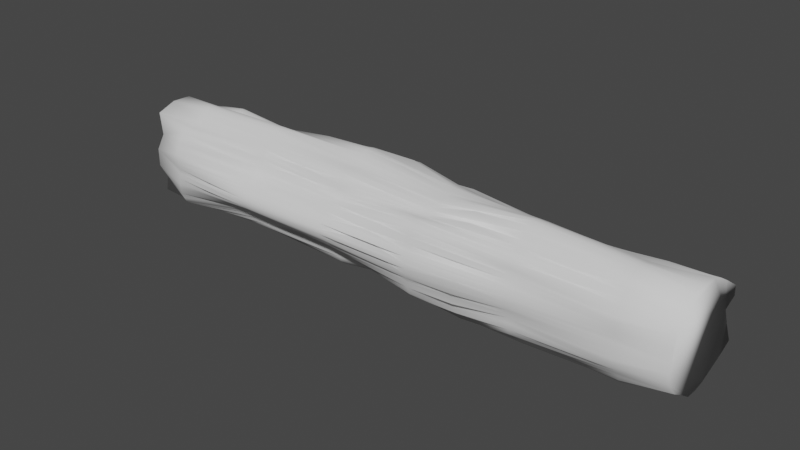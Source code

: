 # Source: belkacycle.blend  (saved by Blender 2.82.7; exported with 4.5.12 LTS)
import bpy
from mathutils import Matrix  # noqa: F401  (used for matrix-valued properties, if any)

bpy.ops.wm.read_factory_settings(use_empty=True)
scene = bpy.context.scene
scene.name = 'Scene'

# ---- collections
col_collection = bpy.data.collections.new('Collection'); scene.collection.children.link(col_collection)

# ---- world
world_world = bpy.data.worlds.new('World'); scene.world = world_world
world_world.use_nodes = True; world_world.node_tree.nodes.clear()
_N = world_world.node_tree.nodes; _L = world_world.node_tree.links
n0 = _N.new('ShaderNodeOutputWorld'); n0.name = 'World Output'; n0.location = (300, 300)
n1 = _N.new('ShaderNodeBackground'); n1.name = 'Background'; n1.location = (10, 300)
n1.inputs[0].default_value = (0.05088, 0.05088, 0.05088, 1.0)
_L.new(n1.outputs[0], n0.inputs[0])
n0.is_active_output = True
world_world.color = (0.05088, 0.05088, 0.05088)
world_world.use_sun_shadow = False
world_world.sun_shadow_jitter_overblur = 0.0

# ---- meshes
me_cylinder = bpy.data.meshes.new('Cylinder')
me_cylinder.from_pydata([(0.0, 1.11, -1.039), (0.0, 1.119, 0.9995), (0.2404, 1.152, -1.059), (0.2634, 1.151, 0.9983), (0.4545, 1.077, 0.9982), (0.5943, 0.9372, -1.034), (0.5581, 0.864, 0.9998), (0.5951, 0.5854, 1.003), (0.7447, 0.4919, -0.9619), (0.7255, 0.4283, 1.004), (1.029, 0.3863, 1.001), (1.021, 0.1971, -1.02), (1.169, 0.2297, 1.0), (1.136, 0.02322, 1.0), (1.03, -0.2045, -1.025), (1.005, -0.1914, 1.0), (0.9239, -0.3827, 1.0), (0.8798, -0.5948, -1.031), (0.7987, -0.5167, 1.0), (0.5912, -0.5658, 1.0), (0.4816, -0.7031, -0.9308), (0.4411, -0.6898, 1.0), (0.3561, -0.8981, 1.0), (0.1839, -0.8414, -0.9507), (0.1967, -1.099, 1.0), (-3.3e-07, -1.187, 1.0), (-0.1839, -0.8414, -0.9507), (-0.1967, -1.099, 1.0), (-0.3561, -0.8981, 1.0), (-0.4816, -0.7031, -0.9308), (-0.4411, -0.6898, 1.0), (-0.5912, -0.5658, 1.0), (-0.8798, -0.5948, -1.031), (-0.7987, -0.5167, 1.0), (-0.9239, -0.3827, 1.0), (-1.03, -0.2045, -1.025), (-1.005, -0.1914, 1.0), (-1.136, 0.02322, 1.0), (-1.021, 0.1971, -1.02), (-1.169, 0.2297, 1.0), (-1.029, 0.3863, 1.001), (-0.7447, 0.4919, -0.9619), (-0.7255, 0.4283, 1.004), (-0.5951, 0.5854, 1.003), (-0.5943, 0.9372, -1.034), (-0.5581, 0.864, 0.9998), (-0.4545, 1.077, 0.9982), (-0.2404, 1.152, -1.059), (-0.2634, 1.151, 0.9983), (0.2081, 1.107, 2.998), (-1.63e-07, 1.163, 3.0), (0.3366, 0.9373, 2.993), (0.4405, 0.7186, 2.99), (0.5798, 0.5866, 2.991), (0.6799, 0.4253, 2.992), (0.819, 0.2976, 2.996), (0.9687, 0.1854, 2.999), (1.027, -0.009727, 2.998), (1.112, -0.2416, 2.99), (1.084, -0.4392, 2.987), (0.9336, -0.6037, 2.994), (0.8328, -0.8113, 3.0), (0.6599, -0.9513, 3.0), (0.4317, -1.059, 3.0), (0.23, -1.081, 3.0), (-5.218e-07, -1.013, 3.0), (-0.23, -1.081, 3.0), (-0.4317, -1.059, 3.0), (-0.6599, -0.9513, 3.0), (-0.8328, -0.8113, 3.0), (-0.9336, -0.6037, 2.994), (-1.084, -0.4392, 2.987), (-1.112, -0.2416, 2.99), (-1.027, -0.009726, 2.998), (-0.9687, 0.1854, 2.999), (-0.819, 0.2976, 2.996), (-0.6799, 0.4253, 2.992), (-0.5798, 0.5867, 2.991), (-0.4405, 0.7186, 2.99), (-0.3366, 0.9374, 2.993), (-0.2081, 1.107, 2.998), (0.2033, 0.982, 4.994), (0.8317, 0.5559, 5.0), (0.9803, -0.1948, 5.0), (0.5116, -0.7429, 4.96), (-0.1795, -0.8095, 4.96), (-0.7751, -0.519, 4.976), (-0.9808, 0.1951, 5.0), (-0.5837, 0.9035, 5.032), (0.1404, 1.134, 0.999), (-0.1404, 1.134, 0.999), (0.2803, 1.037, 2.996), (-0.2803, 1.037, 2.996), (-0.2133, 0.9058, 1.999), (0.2133, 0.9058, 1.999), (-0.1679, 0.967, 3.988), (-9.616e-08, 0.9885, 3.982), (0.1679, 0.967, 3.988), (0.3315, 0.8688, 3.997), (-0.3315, 0.8688, 3.997), (-0.2748, -0.8814, 4.0), (-0.2492, 0.9248, 3.994), (0.5704, 0.6971, 4.0), (-0.0844, -0.9155, 4.0), (-0.41, 0.8022, 3.998), (0.41, 0.8022, 3.998), (0.0844, -0.9155, 4.0), (-0.5704, 0.6971, 4.0), (0.2492, 0.9248, 3.994), (0.2748, -0.8814, 4.0), (-0.6409, 0.5295, 4.0), (0.08349, 0.9822, 3.984), (0.4683, -0.8738, 4.0), (-0.721, 0.3596, 4.001), (0.6313, -0.7693, 4.0), (-0.8924, 0.248, 4.0), (0.7886, -0.6378, 4.0), (-0.9909, 0.09737, 4.0), (0.9902, -0.488, 3.998), (-1.115, -0.1388, 4.0), (1.111, -0.3214, 3.997), (-1.111, -0.3214, 3.997), (1.115, -0.1388, 4.0), (-0.9902, -0.488, 3.998), (0.9909, 0.09737, 4.0), (-0.7886, -0.6378, 4.0), (0.8924, 0.248, 4.0), (-0.6313, -0.7693, 4.0), (0.721, 0.3596, 4.001), (-0.4683, -0.8738, 4.0), (-0.08349, 0.9822, 3.984), (-0.6535, 0.8033, 1.999), (-0.5814, -0.7191, 1.994), (0.8187, -0.4217, 1.998), (0.3335, 0.9922, 1.999), (-0.992, -0.09695, 2.0), (0.2889, -0.9523, 2.0), (1.08, 0.5415, 2.0), (-0.8298, 0.6543, 2.0), (-0.4578, -0.8669, 2.0), (0.9509, -0.2878, 2.0), (-0.1014, 0.8486, 1.999), (0.1014, 0.8486, 1.999), (-0.9509, -0.2878, 2.0), (0.4578, -0.8669, 2.0), (0.8298, 0.6543, 2.0), (-1.08, 0.5415, 2.0), (-0.2889, -0.9523, 2.0), (0.992, -0.09696, 2.0), (-0.3335, 0.9922, 1.999), (-0.8187, -0.4217, 1.998), (0.5814, -0.7191, 1.994), (0.6535, 0.8033, 1.999), (-1.18, 0.3693, 2.0), (-0.09758, -0.9909, 2.0), (1.112, 0.141, 2.0), (-0.5297, 0.9954, 1.999), (-0.7158, -0.5833, 1.991), (0.7158, -0.5833, 1.991), (0.5297, 0.9954, 1.999), (-1.112, 0.141, 2.0), (0.09758, -0.9909, 2.0), (0.6409, 0.5295, 4.0), (-0.1323, 1.098, -0.0003835), (-0.3484, 1.129, -0.0005752), (1.18, 0.3693, 2.0), (-0.5089, 0.9966, -0.0003874), (-0.6358, 0.7805, -4.457e-05), (-0.7717, 0.6336, 0.0), (-0.814, 0.4298, 0.001679), (-0.8183, 0.1941, 0.003972), (-1.009, 0.03113, 0.002496), (-1.143, -0.1118, 5.639e-05), (-1.043, -0.2967, 0.0), (-0.8848, -0.4697, 0.0), (-0.7693, -0.6313, 0.0), (-0.6317, -0.7697, 0.0), (-0.4693, -0.8791, 1.334e-06), (-0.2937, -1.025, 0.0002631), (-0.1016, -1.174, 0.0001374), (0.1016, -1.174, 0.0001374), (0.2937, -1.025, 0.0002631), (0.4693, -0.8791, 1.334e-06), (0.6317, -0.7697, 0.0), (0.7693, -0.6313, 0.0), (0.8848, -0.4697, 0.0), (1.043, -0.2967, 0.0), (1.143, -0.1118, 5.639e-05), (1.009, 0.03113, 0.002496), (0.8183, 0.1941, 0.003972), (0.814, 0.4298, 0.001679), (0.7717, 0.6336, 0.0), (0.6358, 0.7805, -4.457e-05), (0.5089, 0.9966, -0.0003874), (0.3484, 1.129, -0.0005752), (0.1323, 1.098, -0.0003835), (0.1775, 1.119, -0.4948), (0.3054, 1.135, 0.4988), (0.2875, 1.155, -0.4944), (0.3945, 1.151, -0.495), (0.4766, 1.031, 0.499), (0.4972, 1.103, -0.4961), (0.5961, 1.017, -0.4976), (0.6026, 0.824, 0.4998), (0.6887, 0.9269, -0.4992), (0.7722, 0.8559, -0.5), (0.7068, 0.6442, 0.501), (0.824, 0.7677, -0.4998), (0.8016, 0.633, -0.499), (0.7329, 0.4164, 0.5059), (0.7495, 0.4832, -0.4989), (0.7421, 0.3593, -0.4998), (0.8538, 0.2325, 0.508), (0.7886, 0.2656, -0.5003), (0.8928, 0.1887, -0.5002), (1.091, 0.1243, 0.5024), (1.029, 0.1223, -0.5), (1.115, 0.03907, -0.5), (1.142, -0.04365, 0.5), (1.138, -0.05907, -0.5), (1.121, -0.1562, -0.5), (1.027, -0.2404, 0.5), (1.071, -0.2497, -0.5), (0.9972, -0.3402, -0.5), (0.9016, -0.4259, 0.5), (0.919, -0.4272, -0.5), (0.8597, -0.518, -0.5), (0.796, -0.5872, 0.5), (0.8326, -0.632, -0.5), (0.8102, -0.7582, -0.5), (0.6059, -0.6475, 0.4998), (0.7705, -0.8698, -0.5002), (0.7009, -0.9512, -0.5003), (0.4207, -0.7226, 0.4997), (0.6061, -1.003, -0.4996), (0.4961, -1.042, -0.4984), (0.2955, -0.9074, 0.4998), (0.3812, -1.067, -0.4976), (0.2697, -1.075, -0.4976), (0.149, -1.137, 0.5), (0.1596, -1.058, -0.4983), (0.05243, -1.038, -0.4985), (-0.04982, -1.183, 0.5), (-0.05243, -1.038, -0.4985), (-0.1596, -1.058, -0.4983), (-0.237, -1.043, 0.5), (-0.2697, -1.075, -0.4976), (-0.3812, -1.067, -0.4976), (-0.3515, -0.7967, 0.4997), (-0.4961, -1.042, -0.4984), (-0.6061, -1.003, -0.4996), (-0.5059, -0.6747, 0.4997), (-0.7009, -0.9512, -0.5003), (-0.7705, -0.8698, -0.5002), (-0.7088, -0.6272, 0.4999), (-0.8102, -0.7582, -0.5), (-0.8326, -0.632, -0.5), (-0.8546, -0.5123, 0.5), (-0.8597, -0.518, -0.5), (-0.919, -0.4272, -0.5), (-0.9565, -0.3354, 0.5), (-0.9972, -0.3402, -0.5), (-1.071, -0.2497, -0.5), (-1.096, -0.1429, 0.5), (-1.121, -0.1562, -0.5), (-1.138, -0.05907, -0.5), (-1.147, 0.04983, 0.5005), (-1.115, 0.03907, -0.5), (-1.029, 0.1223, -0.5), (-0.9784, 0.1764, 0.5056), (-0.8928, 0.1887, -0.5002), (-0.7886, 0.2656, -0.5003), (-0.7693, 0.3151, 0.5077), (-0.7421, 0.3593, -0.4998), (-0.7495, 0.4832, -0.4989), (-0.7216, 0.531, 0.5032), (-0.8016, 0.633, -0.499), (-0.824, 0.7677, -0.4998), (-0.6646, 0.7348, 0.5001), (-0.7722, 0.8559, -0.5), (-0.6887, 0.9269, -0.4992), (-0.5419, 0.9309, 0.4994), (-0.5961, 1.017, -0.4976), (-0.4972, 1.103, -0.4961), (1.151, 0.3988, 1.5), (1.179, 0.3045, 1.5), (0.9757, 0.2524, 2.5), (-0.399, 1.101, 0.4988), (-0.3945, 1.151, -0.495), (-0.2875, 1.155, -0.4944), (-0.1963, 1.134, 0.499), (-0.1775, 1.119, -0.4948), (0.6081, 0.5549, 3.5), (0.6397, 0.4538, 3.5), (0.7506, 0.5729, 4.5), (0.1487, -1.12, 1.5), (0.04972, -1.163, 1.5), (0.05562, -1.156, 2.5), (-1.114, 0.08374, 1.5), (-1.166, 0.1994, 1.5), (-0.961, 0.1514, 2.5), (0.4444, 0.9494, 1.499), (0.5202, 0.8767, 1.499), (0.5809, 0.9822, 2.502), (0.7637, -0.608, 1.498), (0.6405, -0.6034, 1.499), (0.7328, -0.6709, 2.496), (-0.6405, -0.6034, 1.499), (-0.7637, -0.608, 1.498), (-0.6947, -0.5335, 2.499), (-0.5202, 0.8767, 1.499), (-0.4444, 0.9494, 1.499), (-0.4718, 0.9747, 2.504), (1.166, 0.1994, 1.5), (1.114, 0.08374, 1.5), (0.9394, 0.05165, 2.5), (-0.04972, -1.163, 1.5), (-0.1487, -1.12, 1.5), (-0.1668, -1.134, 2.5), (-1.179, 0.3045, 1.5), (-1.151, 0.3988, 1.5), (-0.9702, 0.3503, 2.5), (0.5908, 0.8008, 1.5), (0.6612, 0.7304, 1.5), (0.7379, 0.8339, 2.501), (0.5404, -0.6193, 1.5), (0.4833, -0.6899, 1.5), (0.7275, -0.9081, 2.492), (-0.8706, -0.5784, 1.498), (-0.942, -0.5005, 1.499), (-0.741, -0.3472, 2.5), (-0.3632, 1.019, 1.499), (-0.2722, 1.067, 1.499), (1.041, -0.03514, 1.5), (0.9894, -0.1452, 1.5), (0.8854, -0.1246, 2.5), (-0.2445, -1.044, 1.5), (-0.3373, -0.9635, 1.5), (-0.3746, -1.046, 2.5), (-1.08, 0.4799, 1.5), (-0.9707, 0.5479, 1.5), (-0.8822, 0.5214, 2.5), (0.7335, 0.6621, 1.5), (0.8404, 0.6033, 1.5), (0.8185, 0.6053, 2.5), (0.4539, -0.7959, 1.5), (0.4139, -0.891, 1.5), (0.5087, -1.017, 2.497), (-0.9668, -0.3802, 1.5), (-0.9715, -0.2493, 1.5), (-0.8402, -0.1996, 2.5), (0.9715, -0.2493, 1.5), (0.9668, -0.3802, 1.5), (0.7877, -0.2709, 2.5), (-0.4139, -0.891, 1.5), (-0.4539, -0.7959, 1.5), (-0.6402, -0.9797, 2.493), (-0.8404, 0.6033, 1.5), (-0.7334, 0.6621, 1.5), (-0.7758, 0.715, 2.5), (0.9707, 0.5479, 1.5), (1.08, 0.4799, 1.5), (0.9401, 0.4399, 2.5), (0.3373, -0.9635, 1.5), (0.2445, -1.044, 1.5), (0.2727, -1.094, 2.5), (-0.9894, -0.1452, 1.5), (-1.041, -0.03514, 1.5), (-0.9169, -0.04071, 2.5), (0.2722, 1.067, 1.499), (0.3632, 1.019, 1.499), (0.3698, 0.9487, 2.506), (0.942, -0.5005, 1.499), (0.8706, -0.5784, 1.498), (0.7083, -0.4332, 2.5), (-0.4833, -0.6899, 1.5), (-0.5404, -0.6193, 1.5), (-0.758, -0.8042, 2.493), (-0.6612, 0.7304, 1.5), (-0.5908, 0.8008, 1.5), (-0.675, 0.9349, 2.501), (-0.04765, 0.8012, 4.481), (-0.4077, -0.8443, 3.496), (-0.5194, -0.8388, 3.497), (-0.5123, -0.8546, 4.5), (0.7011, 0.3799, 3.501), (0.7894, 0.3305, 3.5), (0.7401, 0.3619, 4.5), (-0.6413, -0.8408, 3.499), (-0.7424, -0.8107, 3.5), (-0.6727, -0.7399, 4.5), (0.8842, 0.2902, 3.5), (0.9572, 0.2347, 3.5), (0.8419, 0.1931, 4.5), (-0.8083, -0.7393, 3.5), (-0.8447, -0.6376, 3.5), (-0.8755, -0.6271, 4.5), (0.9962, 0.1436, 3.5), (1.064, 0.03232, 3.5), (0.9859, 0.045, 4.5), (-0.9181, -0.5376, 3.5), (-1.041, -0.4611, 3.499), (-0.9846, -0.4664, 4.491), (1.139, -0.08347, 3.5), (1.182, -0.1944, 3.499), (1.043, -0.1709, 4.498), (-1.134, -0.3845, 3.499), (-1.181, -0.2948, 3.499), (-1.029, -0.2715, 4.492), (1.181, -0.2948, 3.499), (1.134, -0.3845, 3.499), (1.004, -0.3687, 4.489), (-1.182, -0.1944, 3.499), (-1.139, -0.08347, 3.5), (-1.015, -0.05693, 4.5), (1.041, -0.4611, 3.499), (0.9181, -0.5376, 3.5), (0.9519, -0.557, 4.496), (-1.064, 0.03232, 3.5), (-0.9962, 0.1436, 3.5), (-0.9254, 0.123, 4.5), (0.8447, -0.6376, 3.5), (0.8083, -0.7393, 3.5), (0.7646, -0.6815, 4.5), (-0.9572, 0.2347, 3.5), (-0.8842, 0.2902, 3.5), (-0.7738, 0.271, 4.5), (0.7424, -0.8107, 3.5), (0.6413, -0.8408, 3.499), (0.5935, -0.8004, 4.5), (-0.7894, 0.3305, 3.5), (-0.7011, 0.3799, 3.501), (-0.7389, 0.4655, 4.5), (0.5194, -0.8388, 3.497), (0.4077, -0.8443, 3.496), (0.4257, -0.8997, 4.5), (0.1436, 0.8252, 4.483), (-0.6397, 0.4538, 3.5), (-0.6081, 0.5549, 3.5), (-0.7333, 0.6671, 4.5), (0.3173, -0.8725, 3.496), (0.2289, -0.9058, 3.497), (0.234, -0.9083, 4.5), (0.3336, 0.8966, 4.495), (-0.5948, 0.6714, 3.5), (-0.5686, 0.7761, 3.5), (-0.5935, 0.8004, 4.5), (0.1399, -0.9394, 3.498), (0.04706, -0.9599, 3.499), (0.04449, -0.8867, 4.5), (0.4271, 0.9293, 3.5), (0.5043, 0.8475, 3.5), (0.5123, 0.8546, 4.5), (-0.5043, 0.8475, 3.5), (-0.4271, 0.9293, 3.5), (-0.4253, 0.8941, 4.499), (-0.04706, -0.9599, 3.499), (-0.1399, -0.9394, 3.498), (-0.1365, -0.8977, 4.5), (0.5686, 0.7761, 3.5), (0.5948, 0.6714, 3.5), (0.6692, 0.7382, 4.5), (-0.2389, 0.8637, 4.488), (-0.2289, -0.9058, 3.497), (-0.3173, -0.8725, 3.496), (-0.3326, -0.9159, 4.5), (-0.234, -0.9083, 4.5), (-0.3336, 0.8966, 4.495), (0.5935, 0.8004, 4.5), (-0.04449, -0.8867, 4.5), (-0.5123, 0.8546, 4.5), (0.4253, 0.8941, 4.499), (0.1365, -0.8977, 4.5), (-0.6692, 0.7382, 4.5), (0.2389, 0.8637, 4.488), (0.3326, -0.9159, 4.5), (-0.7506, 0.5729, 4.5), (0.04765, 0.8012, 4.481), (0.5123, -0.8546, 4.5), (-0.7401, 0.3619, 4.5), (0.6727, -0.7399, 4.5), (-0.8419, 0.1931, 4.5), (0.8755, -0.6271, 4.5), (-0.9859, 0.045, 4.5), (0.9846, -0.4664, 4.491), (-1.043, -0.1709, 4.498), (1.029, -0.2715, 4.492), (-1.004, -0.3687, 4.489), (1.015, -0.05693, 4.5), (-0.9519, -0.557, 4.496), (0.9254, 0.123, 4.5), (-0.7646, -0.6815, 4.5), (0.7738, 0.271, 4.5), (-0.5935, -0.8004, 4.5), (0.7389, 0.4655, 4.5), (-0.4257, -0.8997, 4.5), (-0.1436, 0.8252, 4.483), (-0.7379, 0.8339, 2.501), (-0.7275, -0.9081, 2.492), (0.741, -0.3472, 2.5), (-0.8854, -0.1246, 2.5), (0.3746, -1.046, 2.5), (0.8822, 0.5214, 2.5), (-0.8185, 0.6053, 2.5), (-0.5087, -1.017, 2.497), (0.8402, -0.1996, 2.5), (-0.7877, -0.2709, 2.5), (0.6402, -0.9797, 2.493), (0.7758, 0.715, 2.5), (-0.9401, 0.4399, 2.5), (-0.2727, -1.094, 2.5), (0.9169, -0.04071, 2.5), (-0.3698, 0.9487, 2.506), (-0.7083, -0.4332, 2.5), (0.758, -0.8042, 2.493), (0.675, 0.9349, 2.501), (-0.9757, 0.2524, 2.5), (-0.05562, -1.156, 2.5), (0.961, 0.1514, 2.5), (-0.5809, 0.9822, 2.502), (-0.7328, -0.6709, 2.496), (0.6947, -0.5335, 2.499), (0.4718, 0.9747, 2.504), (-0.9394, 0.05166, 2.5), (0.1668, -1.134, 2.5), (0.7333, 0.6671, 4.5), (-0.3054, 1.135, 0.4988), (0.9702, 0.3503, 2.5), (-0.4766, 1.031, 0.499), (-0.6026, 0.824, 0.4998), (-0.7068, 0.6442, 0.501), (-0.7329, 0.4164, 0.5059), (-0.8538, 0.2325, 0.508), (-1.091, 0.1243, 0.5024), (-1.142, -0.04365, 0.5), (-1.027, -0.2404, 0.5), (-0.9016, -0.4259, 0.5), (-0.796, -0.5872, 0.5), (-0.6059, -0.6475, 0.4998), (-0.4207, -0.7226, 0.4997), (-0.2955, -0.9074, 0.4998), (-0.149, -1.137, 0.5), (0.04982, -1.183, 0.5), (0.237, -1.043, 0.5), (0.3515, -0.7967, 0.4997), (0.5059, -0.6747, 0.4997), (0.7088, -0.6272, 0.4999), (0.8546, -0.5123, 0.5), (0.9565, -0.3354, 0.5), (1.096, -0.1429, 0.5), (1.147, 0.04983, 0.5005), (0.9784, 0.1764, 0.5056), (0.7693, 0.3151, 0.5077), (0.7216, 0.531, 0.5032), (0.6646, 0.7348, 0.5001), (0.5419, 0.9309, 0.4994), (0.399, 1.101, 0.4988), (0.1963, 1.134, 0.499), (0.6687, 0.7928, 5.017), (0.9928, 0.07316, 5.0), (0.7166, -0.6158, 4.979), (0.06754, -0.8173, 4.97), (-0.6129, -0.6981, 4.972), (-0.9928, -0.07316, 5.0), (-0.759, 0.6583, 5.004), (-0.07245, 0.9398, 4.975), (0.4787, 0.97, 5.035), (0.9446, 0.3121, 5.0), (0.8341, -0.4158, 4.979), (0.2868, -0.7925, 4.953), (-0.4088, -0.7677, 4.953), (-0.9235, -0.3004, 4.992), (-0.8891, 0.4475, 5.0), (-0.3353, 0.9973, 5.018)], [], [(550, 188, 215), (547, 185, 224), (539, 177, 248), (531, 169, 272), (502, 54, 385), (507, 62, 433), (513, 70, 400), (519, 78, 453), (52, 515, 303), (66, 510, 318), (54, 502, 344), (3, 197, 557), (96, 111, 50), (201, 202, 5), (510, 147, 336), (122, 488, 405), (492, 126, 391), (552, 190, 209), (162, 294, 293), (495, 129, 382), (104, 455, 99, 454), (216, 217, 11), (103, 458, 457), (105, 452, 451), (89, 557, 195), (106, 449, 448), (371, 134, 91), (466, 100, 463), (107, 446, 445), (468, 102, 459), (109, 442, 441), (469, 103, 456), (98, 450, 51), (110, 439, 438), (121, 487, 408), (470, 104, 453), (112, 435, 434), (472, 106, 447), (113, 432, 431), (473, 107, 444), (114, 429, 428), (475, 109, 440), (115, 426, 425), (476, 110, 437), (116, 423, 422), (478, 112, 433), (117, 420, 419), (479, 113, 430), (118, 417, 416), (480, 114, 427), (119, 414, 413), (481, 115, 424), (120, 411, 410), (482, 116, 421), (121, 408, 407), (483, 117, 418), (122, 405, 404), (484, 118, 415), (123, 402, 401), (485, 119, 412), (124, 399, 398), (486, 120, 409), (125, 396, 395), (487, 121, 406), (126, 393, 392), (488, 122, 403), (127, 390, 389), (489, 123, 400), (128, 387, 386), (492, 567, 393), (490, 124, 397), (111, 436, 97), (493, 127, 388), (371, 91, 51), (156, 519, 312), (157, 520, 309), (278, 167, 279), (158, 521, 306), (251, 176, 252), (454, 99, 79), (224, 185, 225), (160, 523, 300), (96, 477, 111), (161, 524, 297), (263, 172, 264), (165, 527, 286), (236, 181, 237), (131, 497, 380), (209, 190, 210), (132, 498, 377), (275, 168, 276), (133, 499, 374), (248, 177, 249), (221, 186, 222), (50, 111, 49, 142), (3, 557, 89), (135, 500, 368), (290, 163, 291), (136, 501, 365), (260, 173, 261), (233, 182, 234), (138, 503, 359), (206, 191, 207), (139, 504, 356), (272, 169, 273), (140, 505, 353), (245, 178, 246), (92, 80, 93, 149), (218, 187, 219), (143, 506, 350), (144, 507, 347), (505, 140, 351), (145, 508, 344), (506, 143, 348), (146, 509, 341), (507, 144, 345), (147, 510, 338), (508, 145, 342), (148, 511, 335), (509, 146, 339), (527, 165, 284), (512, 149, 331), (150, 513, 330), (513, 150, 328), (151, 514, 327), (514, 151, 325), (152, 515, 324), (515, 152, 322), (153, 516, 321), (516, 153, 319), (154, 517, 318), (67, 464, 382), (517, 154, 316), (491, 125, 394), (494, 128, 385), (555, 193, 200), (141, 90, 48, 93), (290, 291, 289, 526), (526, 287, 331, 332), (155, 518, 315), (518, 155, 313), (287, 288, 283, 528), (528, 281, 310, 311), (281, 282, 280, 529), (529, 278, 378, 379), (278, 279, 277, 530), (530, 275, 357, 358), (275, 276, 274, 531), (531, 272, 339, 340), (272, 273, 271, 532), (532, 269, 319, 320), (269, 270, 268, 533), (533, 266, 298, 299), (266, 267, 265, 534), (534, 263, 366, 367), (263, 264, 262, 535), (535, 260, 348, 349), (260, 261, 259, 536), (536, 257, 328, 329), (257, 258, 256, 537), (537, 254, 307, 308), (254, 255, 253, 538), (538, 251, 375, 376), (251, 252, 250, 539), (539, 248, 354, 355), (248, 249, 247, 540), (540, 245, 336, 337), (245, 246, 244, 541), (541, 242, 316, 317), (242, 243, 241, 542), (542, 239, 295, 296), (239, 240, 238, 543), (543, 236, 363, 364), (236, 237, 235, 544), (544, 233, 345, 346), (233, 234, 232, 545), (545, 230, 325, 326), (230, 231, 229, 546), (546, 227, 304, 305), (227, 228, 226, 547), (63, 501, 347), (547, 224, 372, 373), (224, 225, 223, 548), (75, 509, 321), (548, 221, 351, 352), (221, 222, 220, 549), (374, 60, 521), (549, 218, 333, 334), (218, 219, 217, 550), (362, 55, 527), (550, 215, 313, 314), (215, 216, 214, 551), (506, 71, 406), (551, 212, 284, 285), (212, 213, 211, 552), (501, 63, 440), (552, 209, 360, 361), (209, 210, 208, 553), (527, 55, 391), (553, 206, 342, 343), (206, 207, 205, 554), (530, 168, 275), (554, 203, 322, 323), (203, 204, 202, 555), (538, 176, 251), (555, 200, 301, 302), (200, 201, 199, 556), (546, 184, 227), (556, 197, 369, 370), (197, 198, 196, 557), (554, 192, 203), (0, 163, 1, 195), (196, 2, 0), (99, 467, 101), (542, 180, 239), (544, 182, 233), (198, 2, 196), (533, 171, 266), (193, 555, 202), (548, 186, 221), (4, 556, 370), (194, 199, 198), (192, 554, 205), (536, 174, 257), (222, 223, 14), (553, 191, 206), (325, 19, 305), (540, 178, 245), (6, 555, 302), (193, 202, 201), (191, 553, 208), (528, 166, 281), (213, 214, 11), (545, 183, 230), (204, 205, 5), (83, 568, 411, 486), (532, 170, 269), (7, 554, 323), (192, 205, 204), (190, 552, 211), (511, 57, 403), (228, 229, 17), (537, 175, 254), (521, 60, 421), (508, 53, 292), (9, 553, 343), (191, 208, 207), (189, 551, 214), (517, 65, 456), (219, 220, 14), (529, 167, 278), (498, 68, 388), (514, 61, 427), (10, 552, 361), (190, 211, 210), (188, 550, 217), (523, 73, 418), (234, 235, 20), (518, 56, 397), (316, 25, 296), (520, 69, 394), (12, 551, 285), (189, 214, 213), (187, 549, 220), (365, 64, 524), (225, 226, 17), (524, 64, 447), (74, 516, 300), (198, 199, 2), (497, 77, 444), (13, 550, 314), (188, 217, 216), (186, 548, 223), (377, 69, 520), (240, 241, 23), (500, 72, 412), (79, 512, 312), (371, 51, 522), (15, 549, 334), (187, 220, 219), (185, 547, 226), (62, 507, 327), (231, 232, 20), (56, 518, 286), (67, 504, 338), (57, 511, 315), (16, 548, 352), (186, 223, 222), (184, 546, 229), (59, 499, 353), (246, 247, 26), (61, 514, 306), (111, 477, 436), (76, 503, 341), (18, 547, 373), (185, 226, 225), (183, 545, 232), (237, 238, 23), (53, 508, 324), (328, 33, 308), (19, 546, 305), (184, 229, 228), (182, 544, 235), (252, 253, 29), (72, 500, 350), (21, 545, 326), (183, 232, 231), (181, 543, 238), (243, 244, 26), (22, 544, 346), (182, 235, 234), (180, 542, 241), (258, 259, 32), (24, 543, 364), (181, 238, 237), (179, 541, 244), (249, 250, 29), (319, 39, 299), (25, 542, 296), (180, 241, 240), (178, 540, 247), (264, 265, 35), (210, 211, 8), (27, 541, 317), (179, 244, 243), (177, 539, 250), (255, 256, 32), (28, 540, 337), (178, 247, 246), (176, 538, 253), (270, 271, 38), (30, 539, 355), (177, 250, 249), (175, 537, 256), (261, 262, 35), (31, 538, 376), (176, 253, 252), (174, 536, 259), (276, 277, 41), (331, 46, 311), (33, 537, 308), (175, 256, 255), (173, 535, 262), (267, 268, 38), (34, 536, 329), (174, 259, 258), (172, 534, 265), (282, 283, 44), (36, 535, 349), (173, 262, 261), (171, 533, 268), (273, 274, 41), (37, 534, 367), (172, 265, 264), (170, 532, 271), (90, 1, 163), (322, 6, 302), (39, 533, 299), (171, 268, 267), (169, 531, 274), (279, 280, 44), (84, 569, 435, 478), (40, 532, 320), (170, 271, 270), (168, 530, 277), (0, 2, 5, 8, 11, 14, 17, 20, 23, 26, 29, 32, 35, 38, 41, 44, 47), (42, 531, 340), (169, 274, 273), (167, 529, 280), (288, 289, 47), (43, 530, 358), (168, 277, 276), (166, 528, 283), (477, 96, 381), (45, 529, 379), (167, 280, 279), (164, 526, 289), (471, 98, 443), (46, 528, 311), (166, 283, 282), (12, 215, 551), (284, 165, 285), (14, 11, 217, 219), (518, 313, 285, 286), (135, 368, 367), (81, 566, 443, 474), (504, 139, 354), (471, 566, 452), (48, 526, 332), (164, 289, 288), (332, 149, 93), (522, 51, 450), (332, 93, 48), (55, 362, 386), (293, 344, 508, 292), (165, 286, 285), (494, 385, 293, 294), (560, 423, 482), (561, 449, 472), (120, 486, 411), (388, 68, 383), (25, 242, 542), (295, 161, 296), (246, 26, 244), (517, 316, 296, 297), (134, 371, 370), (423, 560, 480), (503, 138, 357), (39, 269, 533), (298, 160, 299), (41, 38, 271, 273), (516, 319, 299, 300), (133, 374, 373), (495, 570, 384), (502, 137, 360), (0, 291, 163), (6, 203, 555), (301, 159, 302), (8, 5, 205, 207), (515, 322, 302, 303), (132, 377, 376), (49, 94, 142), (19, 230, 546), (304, 158, 305), (234, 20, 232), (514, 325, 305, 306), (131, 380, 379), (569, 475, 435), (500, 135, 366), (142, 89, 1), (33, 257, 537), (307, 157, 308), (35, 32, 259, 261), (513, 328, 308, 309), (333, 13, 314), (566, 471, 443), (499, 133, 372), (46, 287, 528), (24, 364, 295), (291, 47, 289), (512, 331, 311, 312), (339, 40, 320), (390, 562, 491), (13, 218, 550), (313, 155, 314), (222, 14, 220), (511, 333, 314, 315), (342, 7, 323), (484, 568, 417), (498, 132, 375), (27, 245, 541), (316, 154, 317), (29, 26, 247, 249), (510, 336, 317, 318), (345, 21, 326), (572, 479, 426), (40, 272, 532), (319, 153, 320), (276, 41, 274), (509, 339, 320, 321), (348, 34, 329), (565, 381, 496), (559, 399, 490), (566, 81, 565, 573, 88, 564, 572, 87, 563, 571, 86, 562, 570, 85, 561, 569, 84, 560, 568, 83, 559, 567, 82, 558), (7, 206, 554), (322, 152, 323), (210, 8, 208), (508, 342, 323, 324), (351, 15, 334), (129, 384, 383), (391, 126, 392), (21, 233, 545), (325, 151, 326), (23, 20, 235, 237), (507, 345, 326, 327), (467, 99, 455), (487, 571, 408), (447, 106, 448), (34, 260, 536), (328, 150, 329), (264, 35, 262), (506, 348, 329, 330), (354, 28, 337), (562, 390, 493), (418, 117, 419), (48, 290, 526), (331, 149, 332), (515, 52, 459), (357, 42, 340), (381, 565, 477), (495, 465, 570), (88, 446, 473, 564), (15, 221, 549), (333, 148, 334), (17, 14, 223, 225), (505, 351, 334, 335), (360, 9, 343), (563, 414, 485), (421, 116, 422), (28, 248, 540), (336, 147, 337), (252, 29, 250), (504, 354, 337, 338), (363, 22, 346), (558, 461, 468), (394, 125, 395), (42, 275, 531), (339, 146, 340), (44, 41, 277, 279), (503, 357, 340, 341), (366, 36, 349), (571, 487, 402), (453, 104, 454), (9, 209, 553), (342, 145, 343), (11, 8, 211, 213), (502, 360, 343, 344), (372, 16, 352), (503, 76, 437), (524, 161, 295), (87, 420, 483, 563), (22, 236, 544), (345, 144, 346), (240, 23, 238), (501, 363, 346, 347), (140, 353, 352), (497, 131, 378), (36, 263, 535), (348, 143, 349), (38, 35, 265, 267), (500, 366, 349, 350), (564, 439, 476), (49, 91, 134, 94), (94, 3, 89, 142), (378, 43, 358), (501, 136, 363), (86, 396, 491, 562), (130, 381, 96), (160, 300, 299), (525, 461, 558), (80, 130, 50, 141), (375, 30, 355), (16, 224, 548), (351, 140, 352), (228, 17, 226), (499, 372, 352, 353), (108, 474, 443), (30, 251, 539), (354, 139, 355), (32, 29, 253, 255), (498, 375, 355, 356), (475, 569, 442), (43, 278, 530), (357, 138, 358), (282, 44, 280), (497, 378, 358, 359), (85, 570, 465, 466), (95, 496, 130), (10, 212, 552), (360, 137, 361), (216, 11, 214), (155, 315, 314), (212, 189, 213), (573, 467, 455), (362, 527, 284, 361), (47, 291, 0), (24, 239, 543), (363, 136, 364), (26, 23, 241, 243), (154, 318, 317), (239, 180, 240), (95, 462, 496), (365, 524, 295, 364), (37, 367, 298), (37, 266, 534), (366, 135, 367), (270, 38, 268), (153, 321, 320), (266, 171, 267), (567, 492, 387), (368, 523, 298, 367), (4, 370, 301), (4, 200, 556), (369, 134, 370), (204, 5, 202), (152, 324, 323), (200, 193, 201), (371, 522, 301, 370), (18, 373, 304), (18, 227, 547), (372, 133, 373), (20, 17, 229, 231), (151, 327, 326), (227, 184, 228), (568, 484, 411), (374, 521, 304, 373), (31, 376, 307), (31, 254, 538), (375, 132, 376), (258, 32, 256), (150, 330, 329), (254, 175, 255), (414, 563, 483), (377, 520, 307, 376), (45, 379, 310), (45, 281, 529), (378, 131, 379), (47, 44, 283, 288), (148, 335, 334), (281, 166, 282), (467, 573, 462), (380, 519, 310, 379), (336, 27, 317), (1, 90, 141), (136, 365, 364), (399, 559, 488), (479, 572, 432), (69, 377, 389), (383, 356, 504, 382), (157, 309, 308), (493, 388, 383, 384), (397, 56, 392), (519, 156, 310), (119, 485, 414), (56, 286, 392), (386, 362, 502, 385), (215, 188, 216), (492, 391, 386, 387), (400, 70, 395), (397, 124, 398), (118, 484, 417), (70, 309, 395), (389, 377, 498, 388), (257, 174, 258), (491, 394, 389, 390), (403, 57, 398), (400, 123, 401), (117, 483, 420), (57, 315, 398), (392, 286, 527, 391), (490, 397, 392, 393), (406, 71, 401), (403, 122, 404), (116, 482, 423), (71, 330, 401), (395, 309, 520, 394), (489, 400, 395, 396), (409, 58, 404), (406, 121, 407), (115, 481, 426), (58, 335, 404), (398, 315, 518, 397), (147, 338, 337), (488, 403, 398, 399), (412, 72, 407), (409, 120, 410), (114, 480, 429), (72, 350, 407), (401, 330, 513, 400), (290, 48, 90), (487, 406, 401, 402), (415, 59, 410), (412, 119, 413), (113, 479, 432), (59, 353, 410), (404, 335, 511, 403), (139, 356, 355), (486, 409, 404, 405), (418, 73, 413), (415, 118, 416), (112, 478, 435), (73, 368, 413), (407, 350, 506, 406), (485, 412, 407, 408), (421, 60, 416), (522, 159, 301), (110, 476, 439), (60, 374, 416), (410, 353, 505, 409), (158, 306, 305), (484, 415, 410, 411), (424, 74, 419), (520, 157, 307), (109, 475, 442), (74, 300, 419), (413, 368, 500, 412), (269, 170, 270), (483, 418, 413, 414), (427, 61, 422), (424, 115, 425), (107, 473, 446), (61, 306, 422), (416, 374, 499, 415), (230, 183, 231), (482, 421, 416, 417), (430, 75, 425), (427, 114, 428), (106, 472, 449), (75, 321, 425), (419, 300, 523, 418), (481, 424, 419, 420), (433, 62, 428), (430, 113, 431), (104, 470, 455), (62, 327, 428), (422, 306, 521, 421), (480, 427, 422, 423), (437, 76, 431), (433, 112, 434), (103, 469, 458), (76, 341, 431), (425, 321, 516, 424), (145, 344, 343), (479, 430, 425, 426), (440, 63, 434), (437, 110, 438), (101, 467, 462), (63, 347, 434), (428, 327, 514, 427), (143, 350, 349), (478, 433, 428, 429), (444, 77, 438), (440, 109, 441), (100, 466, 465), (77, 359, 438), (431, 341, 509, 430), (476, 437, 431, 432), (108, 443, 98), (444, 107, 445), (130, 496, 381), (64, 365, 441), (434, 347, 507, 433), (161, 297, 296), (475, 440, 434, 435), (447, 64, 441), (523, 160, 298), (129, 495, 384), (369, 94, 134), (96, 50, 130), (159, 303, 302), (93, 80, 141), (453, 78, 445), (521, 158, 304), (128, 494, 387), (78, 380, 445), (438, 359, 503, 437), (81, 474, 97, 436), (473, 444, 438, 439), (98, 471, 105, 450), (511, 148, 333), (65, 297, 448), (441, 365, 501, 440), (242, 179, 243), (472, 447, 441, 442), (456, 65, 448), (456, 103, 457), (127, 493, 390), (92, 512, 79), (108, 91, 49, 97), (203, 192, 204), (98, 51, 91, 108), (459, 52, 451), (459, 102, 460), (126, 492, 393), (79, 312, 454), (445, 380, 497, 444), (287, 164, 288), (470, 453, 445, 446), (463, 66, 457), (137, 362, 361), (102, 461, 460), (66, 318, 457), (448, 297, 524, 447), (469, 456, 448, 449), (463, 100, 464), (125, 491, 396), (53, 324, 460), (451, 303, 522, 450), (468, 459, 451, 452), (292, 162, 293), (124, 490, 399), (10, 361, 284), (454, 312, 519, 453), (290, 90, 163), (101, 462, 95), (94, 369, 3), (385, 54, 293), (67, 338, 464), (457, 318, 517, 456), (146, 341, 340), (466, 463, 457, 458), (195, 557, 196), (382, 129, 383), (123, 489, 402), (54, 344, 293), (460, 324, 515, 459), (144, 347, 346), (53, 460, 292), (385, 128, 386), (461, 525, 292, 460), (156, 312, 311), (101, 92, 79, 99), (313, 12, 285), (496, 462, 573, 565), (50, 142, 1, 141), (68, 356, 383), (464, 338, 510, 463), (138, 359, 358), (388, 127, 389), (465, 495, 382, 464), (394, 69, 389), (566, 558, 468, 452), (82, 494, 294), (102, 468, 461), (85, 466, 458), (52, 303, 451), (137, 502, 362), (568, 560, 482, 417), (97, 49, 111), (87, 481, 420), (525, 162, 292), (570, 562, 493, 384), (84, 478, 429), (572, 564, 476, 432), (567, 559, 490, 393), (86, 489, 396), (569, 561, 472, 442), (88, 470, 446), (83, 486, 405), (162, 525, 294), (105, 471, 452), (449, 561, 469), (571, 563, 485, 408), (5, 2, 199, 201), (95, 130, 80), (450, 105, 451), (197, 194, 198), (287, 46, 331), (281, 45, 310), (278, 43, 378), (275, 42, 357), (272, 40, 339), (269, 39, 319), (266, 37, 298), (263, 36, 366), (260, 34, 348), (257, 33, 328), (254, 31, 307), (251, 30, 375), (248, 28, 354), (245, 27, 336), (242, 25, 316), (239, 24, 295), (236, 22, 363), (233, 21, 345), (230, 19, 325), (227, 18, 304), (68, 498, 356), (224, 16, 372), (71, 506, 330), (221, 15, 351), (70, 513, 309), (218, 13, 333), (65, 517, 297), (215, 12, 313), (516, 74, 424), (212, 10, 284), (510, 66, 463), (209, 9, 360), (505, 58, 409), (206, 7, 342), (526, 164, 287), (203, 6, 322), (535, 173, 260), (200, 4, 301), (543, 181, 236), (197, 3, 369), (551, 189, 212), (541, 179, 242), (207, 208, 8), (194, 556, 199), (556, 194, 197), (95, 80, 92, 101), (549, 187, 218), (534, 172, 263), (159, 522, 303), (499, 59, 415), (504, 67, 382), (509, 75, 430), (368, 73, 523), (380, 78, 519), (58, 505, 335), (77, 497, 359), (310, 156, 311), (86, 571, 402, 489), (87, 572, 426, 481), (88, 573, 455, 470), (81, 436, 477, 565), (82, 294, 525, 558), (82, 567, 387, 494), (84, 429, 480, 560), (83, 405, 488, 559), (1, 89, 195), (196, 0, 195), (85, 458, 469, 561), (439, 564, 473), (100, 465, 464), (97, 474, 108), (391, 55, 386), (149, 512, 92)])
me_cylinder.polygons.foreach_set('use_smooth', [True] * 910)
_uv = me_cylinder.uv_layers.new(name='UVMap')
_uv.uv.foreach_set('vector', [0.5153, 0.9028, 0.5167, 0.8792, 0.5182, 0.9028, 0.4976, 0.9028, 0.4991, 0.8792, 0.5006, 0.9028, 0.4505, 0.9028, 0.452, 0.8792, 0.4535, 0.9028, 0.4035, 0.9028, 0.4049, 0.8792, 0.4064, 0.9028, 0.1493, 0.1085, 0.1503, 0.1085, 0.1493, 0.1085, 0.1916, 0.04761, 0.1935, 0.04761, 0.1916, 0.04761, 0.1304, 0.04761, 0.1323, 0.04761, 0.1304, 0.04761, 0.06929, 0.04761, 0.0712, 0.04761, 0.06929, 0.04761, 0.158, 0.1086, 0.157, 0.1086, 0.1589, 0.1086, 0.1629, 0.04761, 0.161, 0.04761, 0.1648, 0.04761, 0.1503, 0.1085, 0.1493, 0.1085, 0.1512, 0.1085, 0.2484, 0.4776, 0.2469, 0.4526, 0.25, 0.4526, 0.08496, 0.5116, 0.0844, 0.5134, 0.04878, 0.628, 0.5476, 0.8557, 0.5447, 0.8557, 0.5389, 0.8227, 0.143, 0.07005, 0.1411, 0.07005, 0.143, 0.07005, 0.1422, 0.5287, 0.1425, 0.5276, 0.1418, 0.5298, 0.07789, 0.5343, 0.07761, 0.5352, 0.07789, 0.5343, 0.527, 0.9028, 0.5285, 0.8792, 0.53, 0.9028, 0.07987, 0.5279, 0.07959, 0.5288, 0.07959, 0.5288, 0.1285, 0.5729, 0.1281, 0.574, 0.1285, 0.5729, 0.1126, 0.6238, 0.1123, 0.625, 0.1119, 0.6261, 0.1123, 0.625, 0.5182, 0.8557, 0.5153, 0.8557, 0.5581, 0.7939, 0.1309, 0.565, 0.1306, 0.5661, 0.1306, 0.5661, 0.08214, 0.5207, 0.08185, 0.5216, 0.08185, 0.5216, 0.9, 0.5089, 0.8984, 0.4839, 0.9, 0.4589, 0.1323, 0.5604, 0.132, 0.5616, 0.132, 0.5616, 0.1628, 0.1086, 0.1638, 0.1086, 0.1638, 0.1086, 0.1299, 0.5684, 0.1295, 0.5695, 0.1299, 0.5684, 0.114, 0.6193, 0.1137, 0.6205, 0.1137, 0.6205, 0.08129, 0.5234, 0.081, 0.5243, 0.08129, 0.5234, 0.1337, 0.5559, 0.1334, 0.557, 0.1334, 0.557, 0.1313, 0.5638, 0.1309, 0.565, 0.1313, 0.5638, 0.0827, 0.5188, 0.08242, 0.5198, 0.0827, 0.5188, 0.1154, 0.6148, 0.1151, 0.6159, 0.1151, 0.6159, 0.1225, 0.5921, 0.1228, 0.591, 0.1221, 0.5933, 0.113, 0.6227, 0.1126, 0.6238, 0.113, 0.6227, 0.1351, 0.5514, 0.1348, 0.5525, 0.1348, 0.5525, 0.1327, 0.5593, 0.1323, 0.5604, 0.1327, 0.5593, 0.1168, 0.6103, 0.1165, 0.6114, 0.1165, 0.6114, 0.1144, 0.6182, 0.114, 0.6193, 0.1144, 0.6182, 0.1366, 0.5468, 0.1362, 0.548, 0.1362, 0.548, 0.1341, 0.5548, 0.1337, 0.5559, 0.1341, 0.5548, 0.1182, 0.6057, 0.1179, 0.6069, 0.1179, 0.6069, 0.1158, 0.6137, 0.1154, 0.6148, 0.1158, 0.6137, 0.07196, 0.5534, 0.07168, 0.5543, 0.07168, 0.5543, 0.1355, 0.5502, 0.1351, 0.5514, 0.1355, 0.5502, 0.1197, 0.6012, 0.1193, 0.6023, 0.1193, 0.6023, 0.1172, 0.6091, 0.1168, 0.6103, 0.1172, 0.6091, 0.07309, 0.5498, 0.07281, 0.5507, 0.07281, 0.5507, 0.1369, 0.5457, 0.1366, 0.5468, 0.1369, 0.5457, 0.1211, 0.5967, 0.1207, 0.5978, 0.1207, 0.5978, 0.1186, 0.6046, 0.1182, 0.6057, 0.1186, 0.6046, 0.07422, 0.5461, 0.07394, 0.547, 0.07394, 0.547, 0.1383, 0.5412, 0.138, 0.5423, 0.1383, 0.5412, 0.1225, 0.5921, 0.1221, 0.5933, 0.1221, 0.5933, 0.12, 0.6001, 0.1197, 0.6012, 0.12, 0.6001, 0.07535, 0.5425, 0.07507, 0.5434, 0.07507, 0.5434, 0.07337, 0.5489, 0.07309, 0.5498, 0.07337, 0.5489, 0.1239, 0.5876, 0.1235, 0.5887, 0.1235, 0.5887, 0.1214, 0.5955, 0.1211, 0.5967, 0.1214, 0.5955, 0.07648, 0.5389, 0.0762, 0.5398, 0.0762, 0.5398, 0.0745, 0.5452, 0.07422, 0.5461, 0.0745, 0.5452, 0.1253, 0.5831, 0.1249, 0.5842, 0.1249, 0.5842, 0.1228, 0.591, 0.1225, 0.5921, 0.1228, 0.591, 0.07761, 0.5352, 0.07733, 0.5361, 0.07733, 0.5361, 0.07563, 0.5416, 0.07535, 0.5425, 0.07563, 0.5416, 0.1267, 0.5785, 0.1263, 0.5797, 0.1263, 0.5797, 0.1242, 0.5865, 0.1239, 0.5876, 0.1242, 0.5865, 0.07874, 0.5316, 0.07846, 0.5325, 0.07846, 0.5325, 0.1898, 0.3806, 0.08905, 0.3959, 0.1892, 0.3826, 0.07676, 0.5379, 0.07648, 0.5389, 0.07676, 0.5379, 0.1534, 0.4925, 0.1531, 0.4936, 0.1527, 0.4947, 0.127, 0.5774, 0.1267, 0.5785, 0.127, 0.5774, 0.1628, 0.1086, 0.1638, 0.1086, 0.1618, 0.1086, 0.04942, 0.07005, 0.05133, 0.07005, 0.04751, 0.07005, 0.1182, 0.07005, 0.1201, 0.07005, 0.1163, 0.07005, 0.3946, 0.9028, 0.3932, 0.8792, 0.3946, 0.8557, 0.187, 0.07005, 0.1889, 0.07005, 0.1851, 0.07005, 0.4476, 0.9028, 0.4461, 0.8792, 0.4476, 0.8557, 0.05132, 0.6198, 0.05104, 0.6207, 0.05104, 0.6207, 0.5006, 0.9028, 0.4991, 0.8792, 0.5006, 0.8557, 0.08763, 0.07005, 0.08954, 0.07005, 0.08572, 0.07005, 0.1541, 0.4902, 0.1538, 0.4913, 0.1534, 0.4925, 0.1564, 0.07005, 0.1583, 0.07005, 0.1545, 0.07005, 0.4241, 0.9028, 0.4226, 0.8792, 0.4241, 0.8557, 0.2252, 0.07005, 0.2271, 0.07005, 0.2233, 0.07005, 0.477, 0.9028, 0.4756, 0.8792, 0.477, 0.8557, 0.05706, 0.07005, 0.05897, 0.07005, 0.05515, 0.07005, 0.53, 0.9028, 0.5285, 0.8792, 0.53, 0.8557, 0.1258, 0.07005, 0.1278, 0.07005, 0.1239, 0.07005, 0.4005, 0.9028, 0.3991, 0.8792, 0.4005, 0.8557, 0.1946, 0.07005, 0.1965, 0.07005, 0.1927, 0.07005, 0.4535, 0.9028, 0.452, 0.8792, 0.4535, 0.8557, 0.5064, 0.9028, 0.505, 0.8792, 0.5064, 0.8557, 0.04878, 0.628, 0.0844, 0.5134, 0.08383, 0.5152, 0.0844, 0.5134, 0.2484, 0.4776, 0.25, 0.4526, 0.2516, 0.4776, 0.09528, 0.07005, 0.09719, 0.07005, 0.09337, 0.07005, 0.377, 0.9028, 0.3755, 0.8792, 0.377, 0.8557, 0.1641, 0.07005, 0.166, 0.07005, 0.1621, 0.07005, 0.4299, 0.9028, 0.4285, 0.8792, 0.4299, 0.8557, 0.4829, 0.9028, 0.4814, 0.8792, 0.4829, 0.8557, 0.06471, 0.07005, 0.06662, 0.07005, 0.0628, 0.07005, 0.5359, 0.9028, 0.5344, 0.8792, 0.5359, 0.8557, 0.1335, 0.07005, 0.1354, 0.07005, 0.1316, 0.07005, 0.4064, 0.9028, 0.4049, 0.8792, 0.4064, 0.8557, 0.2023, 0.07005, 0.2042, 0.07005, 0.2004, 0.07005, 0.4594, 0.9028, 0.4579, 0.8792, 0.4594, 0.8557, 0.05974, 0.04761, 0.05591, 0.04761, 0.05591, 0.04761, 0.05974, 0.04761, 0.5123, 0.9028, 0.5109, 0.8792, 0.5123, 0.8557, 0.1029, 0.07005, 0.1048, 0.07005, 0.101, 0.07005, 0.1717, 0.07005, 0.1736, 0.07005, 0.1698, 0.07005, 0.2042, 0.07005, 0.2023, 0.07005, 0.2042, 0.07005, 0.2405, 0.07005, 0.2424, 0.07005, 0.2386, 0.07005, 0.1048, 0.07005, 0.1029, 0.07005, 0.1048, 0.07005, 0.07235, 0.07005, 0.07426, 0.07005, 0.07044, 0.07005, 0.1736, 0.07005, 0.1717, 0.07005, 0.1736, 0.07005, 0.1411, 0.07005, 0.143, 0.07005, 0.1392, 0.07005, 0.2424, 0.07005, 0.2405, 0.07005, 0.2424, 0.07005, 0.2099, 0.07005, 0.2118, 0.07005, 0.208, 0.07005, 0.07426, 0.07005, 0.07235, 0.07005, 0.07426, 0.07005, 0.2271, 0.07005, 0.2252, 0.07005, 0.2271, 0.07005, 0.04369, 0.07005, 0.04178, 0.07005, 0.04369, 0.07005, 0.1106, 0.07005, 0.1125, 0.07005, 0.1087, 0.07005, 0.1125, 0.07005, 0.1106, 0.07005, 0.1125, 0.07005, 0.1793, 0.07005, 0.1813, 0.07005, 0.1774, 0.07005, 0.1813, 0.07005, 0.1793, 0.07005, 0.1813, 0.07005, 0.2481, 0.07005, 0.25, 0.07005, 0.2462, 0.07005, 0.25, 0.07005, 0.2481, 0.07005, 0.25, 0.07005, 0.07999, 0.07005, 0.0819, 0.07005, 0.07808, 0.07005, 0.0819, 0.07005, 0.07999, 0.07005, 0.0819, 0.07005, 0.1488, 0.07005, 0.1507, 0.07005, 0.1469, 0.07005, 0.1553, 0.04761, 0.1572, 0.04761, 0.1534, 0.04761, 0.1507, 0.07005, 0.1488, 0.07005, 0.1507, 0.07005, 0.1256, 0.5819, 0.1253, 0.5831, 0.1256, 0.5819, 0.07903, 0.5307, 0.07874, 0.5316, 0.07903, 0.5307, 0.5447, 0.9028, 0.5462, 0.8792, 0.5476, 0.9028, 0.2562, 0.1973, 0.2562, 0.1973, 0.2645, 0.1973, 0.2645, 0.1973, 0.377, 0.9028, 0.377, 0.8557, 0.3799, 0.8557, 0.3799, 0.9028, 0.2687, 0.1308, 0.277, 0.1308, 0.277, 0.1973, 0.2687, 0.1973, 0.2176, 0.07005, 0.2195, 0.07005, 0.2156, 0.07005, 0.2195, 0.07005, 0.2176, 0.07005, 0.2195, 0.07005, 0.3829, 0.9028, 0.3829, 0.8557, 0.3858, 0.8557, 0.3858, 0.9028, 0.2853, 0.1308, 0.2936, 0.1308, 0.2936, 0.1973, 0.2853, 0.1973, 0.3888, 0.9028, 0.3888, 0.8557, 0.3917, 0.8557, 0.3917, 0.9028, 0.302, 0.1308, 0.3103, 0.1308, 0.3103, 0.1973, 0.302, 0.1973, 0.3946, 0.9028, 0.3946, 0.8557, 0.3976, 0.8557, 0.3976, 0.9028, 0.3186, 0.1308, 0.3269, 0.1308, 0.3269, 0.1973, 0.3186, 0.1973, 0.4005, 0.9028, 0.4005, 0.8557, 0.4035, 0.8557, 0.4035, 0.9028, 0.3352, 0.1308, 0.3435, 0.1308, 0.3435, 0.1973, 0.3352, 0.1973, 0.4064, 0.9028, 0.4064, 0.8557, 0.4094, 0.8557, 0.4094, 0.9028, 0.09375, 0.4526, 0.09688, 0.4526, 0.09688, 0.4776, 0.09375, 0.4776, 0.4123, 0.9028, 0.4123, 0.8557, 0.4152, 0.8557, 0.4152, 0.9028, 0.1, 0.4526, 0.1031, 0.4526, 0.1031, 0.4776, 0.1, 0.4776, 0.4182, 0.9028, 0.4182, 0.8557, 0.4211, 0.8557, 0.4211, 0.9028, 0.1063, 0.4526, 0.1094, 0.4526, 0.1094, 0.4776, 0.1063, 0.4776, 0.4241, 0.9028, 0.4241, 0.8557, 0.427, 0.8557, 0.427, 0.9028, 0.1125, 0.4526, 0.1156, 0.4526, 0.1156, 0.4776, 0.1125, 0.4776, 0.4299, 0.9028, 0.4299, 0.8557, 0.4329, 0.8557, 0.4329, 0.9028, 0.4183, 0.1308, 0.4266, 0.1308, 0.4266, 0.1973, 0.4183, 0.1973, 0.4358, 0.9028, 0.4358, 0.8557, 0.4388, 0.8557, 0.4388, 0.9028, 0.435, 0.1308, 0.4433, 0.1308, 0.4433, 0.1973, 0.435, 0.1973, 0.4417, 0.9028, 0.4417, 0.8557, 0.4447, 0.8557, 0.4447, 0.9028, 0.4516, 0.1308, 0.4599, 0.1308, 0.4599, 0.1973, 0.4516, 0.1973, 0.4476, 0.9028, 0.4476, 0.8557, 0.4505, 0.8557, 0.4505, 0.9028, 0.4682, 0.1308, 0.4765, 0.1308, 0.4765, 0.1973, 0.4682, 0.1973, 0.4535, 0.9028, 0.4535, 0.8557, 0.4564, 0.8557, 0.4564, 0.9028, 0.4848, 0.1308, 0.4931, 0.1308, 0.4931, 0.1973, 0.4848, 0.1973, 0.4594, 0.9028, 0.4594, 0.8557, 0.4623, 0.8557, 0.4623, 0.9028, 0.5015, 0.1308, 0.5098, 0.1308, 0.5098, 0.1973, 0.5015, 0.1973, 0.4653, 0.9028, 0.4653, 0.8557, 0.4682, 0.8557, 0.4682, 0.9028, 0.5181, 0.1308, 0.5264, 0.1308, 0.5264, 0.1973, 0.5181, 0.1973, 0.4711, 0.9028, 0.4711, 0.8557, 0.4741, 0.8557, 0.4741, 0.9028, 0.5347, 0.1308, 0.543, 0.1308, 0.543, 0.1973, 0.5347, 0.1973, 0.477, 0.9028, 0.477, 0.8557, 0.48, 0.8557, 0.48, 0.9028, 0.5513, 0.1308, 0.5596, 0.1308, 0.5596, 0.1973, 0.5513, 0.1973, 0.4829, 0.9028, 0.4829, 0.8557, 0.4859, 0.8557, 0.4859, 0.9028, 0.568, 0.1308, 0.5763, 0.1308, 0.5763, 0.1973, 0.568, 0.1973, 0.4888, 0.9028, 0.4888, 0.8557, 0.4917, 0.8557, 0.4917, 0.9028, 0.5846, 0.1308, 0.5929, 0.1308, 0.5929, 0.1973, 0.5846, 0.1973, 0.4947, 0.9028, 0.4947, 0.8557, 0.4976, 0.8557, 0.4976, 0.9028, 0.1858, 0.04761, 0.1839, 0.04761, 0.1877, 0.04761, 0.6012, 0.1308, 0.6095, 0.1308, 0.6095, 0.1973, 0.6012, 0.1973, 0.5006, 0.9028, 0.5006, 0.8557, 0.5035, 0.8557, 0.5035, 0.9028, 0.09413, 0.04761, 0.09222, 0.04761, 0.09604, 0.04761, 0.6178, 0.1308, 0.6261, 0.1308, 0.6261, 0.1973, 0.6178, 0.1973, 0.5064, 0.9028, 0.5064, 0.8557, 0.5094, 0.8557, 0.5094, 0.9028, 0.1281, 0.1085, 0.1271, 0.1085, 0.1262, 0.1085, 0.6345, 0.1308, 0.6428, 0.1308, 0.6428, 0.1973, 0.6345, 0.1973, 0.5123, 0.9028, 0.5123, 0.8557, 0.5153, 0.8557, 0.5153, 0.9028, 0.1474, 0.1085, 0.1464, 0.1085, 0.1454, 0.1085, 0.6511, 0.1308, 0.6594, 0.1308, 0.6594, 0.1973, 0.6511, 0.1973, 0.5182, 0.9028, 0.5182, 0.8557, 0.5212, 0.8557, 0.5212, 0.9028, 0.1228, 0.04761, 0.1247, 0.04761, 0.1228, 0.04761, 0.6677, 0.1308, 0.676, 0.1308, 0.676, 0.1973, 0.6677, 0.1973, 0.5241, 0.9028, 0.5241, 0.8557, 0.527, 0.8557, 0.527, 0.9028, 0.1839, 0.04761, 0.1858, 0.04761, 0.1839, 0.04761, 0.6843, 0.1308, 0.6926, 0.1308, 0.6926, 0.1973, 0.6843, 0.1973, 0.53, 0.9028, 0.53, 0.8557, 0.5329, 0.8557, 0.5329, 0.9028, 0.1454, 0.1085, 0.1464, 0.1085, 0.1454, 0.1085, 0.701, 0.1308, 0.7093, 0.1308, 0.7093, 0.1973, 0.701, 0.1973, 0.5359, 0.9028, 0.5359, 0.8557, 0.5388, 0.8557, 0.5388, 0.9028, 0.3976, 0.9028, 0.3991, 0.8792, 0.4005, 0.9028, 0.7176, 0.1308, 0.7259, 0.1308, 0.7259, 0.1973, 0.7176, 0.1973, 0.5418, 0.9028, 0.5418, 0.8557, 0.5447, 0.8557, 0.5447, 0.9028, 0.4447, 0.9028, 0.4461, 0.8792, 0.4476, 0.9028, 0.7342, 0.1308, 0.7425, 0.1308, 0.7425, 0.1973, 0.7342, 0.1973, 0.5476, 0.9028, 0.5476, 0.8557, 0.5506, 0.8557, 0.5506, 0.9028, 0.4917, 0.9028, 0.4932, 0.8792, 0.4947, 0.9028, 0.7508, 0.1308, 0.7591, 0.1308, 0.7591, 0.1973, 0.7508, 0.1973, 0.5535, 0.9028, 0.5535, 0.8557, 0.5565, 0.8557, 0.5565, 0.9028, 0.5388, 0.9028, 0.5403, 0.8792, 0.5418, 0.9028, 0.8531, 0.4069, 0.7063, 0.4589, 0.9031, 0.5089, 0.9, 0.4589, 0.5565, 0.8557, 0.5226, 0.8294, 0.5138, 0.8303, 0.1119, 0.6261, 0.1116, 0.6272, 0.1112, 0.6284, 0.4682, 0.9028, 0.4697, 0.8792, 0.4711, 0.9028, 0.48, 0.9028, 0.4814, 0.8792, 0.4829, 0.9028, 0.5535, 0.8557, 0.555, 0.8322, 0.5565, 0.8557, 0.4152, 0.9028, 0.4167, 0.8792, 0.4182, 0.9028, 0.5462, 0.8792, 0.5447, 0.9028, 0.5447, 0.8557, 0.5035, 0.9028, 0.505, 0.8792, 0.5064, 0.9028, 0.7467, 0.1973, 0.7508, 0.1308, 0.7508, 0.1973, 0.5521, 0.8792, 0.5506, 0.8557, 0.5535, 0.8557, 0.5403, 0.8792, 0.5388, 0.9028, 0.5388, 0.8557, 0.4329, 0.9028, 0.4344, 0.8792, 0.4358, 0.9028, 0.5064, 0.8557, 0.5035, 0.8557, 0.5581, 0.7763, 0.5329, 0.9028, 0.5344, 0.8792, 0.5359, 0.9028, 0.1781, 0.4776, 0.1797, 0.4776, 0.1812, 0.4776, 0.4564, 0.9028, 0.4579, 0.8792, 0.4594, 0.9028, 0.73, 0.1973, 0.7342, 0.1308, 0.7342, 0.1973, 0.5462, 0.8792, 0.5447, 0.8557, 0.5476, 0.8557, 0.5344, 0.8792, 0.5329, 0.9028, 0.5329, 0.8557, 0.3858, 0.9028, 0.3873, 0.8792, 0.3888, 0.9028, 0.5241, 0.8557, 0.5212, 0.8557, 0.5581, 0.7939, 0.4859, 0.9028, 0.4873, 0.8792, 0.4888, 0.9028, 0.5418, 0.8557, 0.5388, 0.8557, 0.5389, 0.8227, 0.0736, 0.3899, 0.06486, 0.3903, 0.1854, 0.3948, 0.186, 0.3928, 0.4094, 0.9028, 0.4108, 0.8792, 0.4123, 0.9028, 0.7134, 0.1973, 0.7176, 0.1308, 0.7176, 0.1973, 0.5403, 0.8792, 0.5388, 0.8557, 0.5418, 0.8557, 0.5285, 0.8792, 0.527, 0.9028, 0.527, 0.8557, 0.1377, 0.1085, 0.1387, 0.1085, 0.1377, 0.1085, 0.4947, 0.8557, 0.4917, 0.8557, 0.5514, 0.76, 0.4388, 0.9028, 0.4402, 0.8792, 0.4417, 0.9028, 0.1262, 0.1085, 0.1271, 0.1085, 0.1262, 0.1085, 0.1532, 0.1085, 0.1541, 0.1086, 0.1532, 0.1085, 0.6968, 0.1973, 0.701, 0.1308, 0.701, 0.1973, 0.5344, 0.8792, 0.5329, 0.8557, 0.5359, 0.8557, 0.5226, 0.8792, 0.5212, 0.9028, 0.5212, 0.8557, 0.1686, 0.04761, 0.1706, 0.04761, 0.1686, 0.04761, 0.5123, 0.8557, 0.5094, 0.8557, 0.5581, 0.7763, 0.3917, 0.9028, 0.3932, 0.8792, 0.3946, 0.9028, 0.1457, 0.04761, 0.1476, 0.04761, 0.1457, 0.04761, 0.1223, 0.1085, 0.1233, 0.1085, 0.1223, 0.1085, 0.6802, 0.1973, 0.6843, 0.1308, 0.6843, 0.1973, 0.5285, 0.8792, 0.527, 0.8557, 0.53, 0.8557, 0.5167, 0.8792, 0.5153, 0.9028, 0.5153, 0.8557, 0.1075, 0.04761, 0.1094, 0.04761, 0.1075, 0.04761, 0.4829, 0.8557, 0.48, 0.8557, 0.5389, 0.7475, 0.1416, 0.1085, 0.1425, 0.1085, 0.1416, 0.1085, 0.5098, 0.1973, 0.5139, 0.1973, 0.5181, 0.1973, 0.1381, 0.04761, 0.14, 0.04761, 0.1381, 0.04761, 0.6635, 0.1973, 0.6677, 0.1308, 0.6677, 0.1973, 0.5226, 0.8792, 0.5212, 0.8557, 0.5241, 0.8557, 0.5109, 0.8792, 0.5094, 0.9028, 0.5094, 0.8557, 0.1801, 0.04761, 0.1782, 0.04761, 0.1763, 0.04761, 0.5006, 0.8557, 0.4976, 0.8557, 0.5514, 0.76, 0.1763, 0.04761, 0.1782, 0.04761, 0.1763, 0.04761, 0.1018, 0.04761, 0.09986, 0.04761, 0.1037, 0.04761, 0.5535, 0.8557, 0.5506, 0.8557, 0.5226, 0.8294, 0.07693, 0.04761, 0.07884, 0.04761, 0.07693, 0.04761, 0.6469, 0.1973, 0.6511, 0.1308, 0.6511, 0.1973, 0.5167, 0.8792, 0.5153, 0.8557, 0.5182, 0.8557, 0.505, 0.8792, 0.5035, 0.9028, 0.5035, 0.8557, 0.1419, 0.04761, 0.14, 0.04761, 0.1381, 0.04761, 0.4711, 0.8557, 0.4682, 0.8557, 0.5226, 0.7407, 0.1151, 0.04761, 0.1171, 0.04761, 0.1151, 0.04761, 0.06356, 0.04761, 0.06165, 0.04761, 0.06547, 0.04761, 0.1628, 0.1086, 0.1618, 0.1086, 0.1609, 0.1086, 0.6303, 0.1973, 0.6345, 0.1308, 0.6345, 0.1973, 0.5109, 0.8792, 0.5094, 0.8557, 0.5123, 0.8557, 0.4991, 0.8792, 0.4976, 0.9028, 0.4976, 0.8557, 0.1194, 0.1085, 0.1184, 0.1085, 0.1204, 0.1085, 0.4888, 0.8557, 0.4859, 0.8557, 0.5389, 0.7475, 0.1425, 0.1085, 0.1416, 0.1085, 0.1435, 0.1085, 0.1553, 0.04761, 0.1534, 0.04761, 0.1572, 0.04761, 0.1387, 0.1085, 0.1377, 0.1085, 0.1397, 0.1085, 0.6137, 0.1973, 0.6178, 0.1308, 0.6178, 0.1973, 0.505, 0.8792, 0.5035, 0.8557, 0.5064, 0.8557, 0.4932, 0.8792, 0.4917, 0.9028, 0.4917, 0.8557, 0.131, 0.1085, 0.13, 0.1085, 0.1319, 0.1085, 0.4594, 0.8557, 0.4564, 0.8557, 0.505, 0.7407, 0.1233, 0.1085, 0.1223, 0.1085, 0.1242, 0.1085, 0.1534, 0.4925, 0.1538, 0.4913, 0.1531, 0.4936, 0.08648, 0.04761, 0.08457, 0.04761, 0.08839, 0.04761, 0.597, 0.1973, 0.6012, 0.1308, 0.6012, 0.1973, 0.4991, 0.8792, 0.4976, 0.8557, 0.5006, 0.8557, 0.4873, 0.8792, 0.4859, 0.9028, 0.4859, 0.8557, 0.477, 0.8557, 0.4741, 0.8557, 0.5226, 0.7407, 0.1541, 0.1086, 0.1532, 0.1085, 0.1551, 0.1086, 0.4266, 0.1973, 0.4308, 0.1973, 0.435, 0.1973, 0.5804, 0.1973, 0.5846, 0.1308, 0.5846, 0.1973, 0.4932, 0.8792, 0.4917, 0.8557, 0.4947, 0.8557, 0.4814, 0.8792, 0.48, 0.9028, 0.48, 0.8557, 0.4476, 0.8557, 0.4447, 0.8557, 0.4887, 0.7475, 0.1171, 0.04761, 0.1151, 0.04761, 0.119, 0.04761, 0.1734, 0.4776, 0.175, 0.4526, 0.175, 0.4776, 0.4873, 0.8792, 0.4859, 0.8557, 0.4888, 0.8557, 0.4756, 0.8792, 0.4741, 0.9028, 0.4741, 0.8557, 0.4653, 0.8557, 0.4623, 0.8557, 0.505, 0.7407, 0.5472, 0.1973, 0.5513, 0.1308, 0.5513, 0.1973, 0.4814, 0.8792, 0.48, 0.8557, 0.4829, 0.8557, 0.4697, 0.8792, 0.4682, 0.9028, 0.4682, 0.8557, 0.4358, 0.8557, 0.4329, 0.8557, 0.4762, 0.76, 0.5305, 0.1973, 0.5347, 0.1308, 0.5347, 0.1973, 0.4756, 0.8792, 0.4741, 0.8557, 0.477, 0.8557, 0.4638, 0.8792, 0.4623, 0.9028, 0.4623, 0.8557, 0.4535, 0.8557, 0.4505, 0.8557, 0.4887, 0.7475, 0.09688, 0.4776, 0.09844, 0.4776, 0.1, 0.4776, 0.5139, 0.1973, 0.5181, 0.1308, 0.5181, 0.1973, 0.4697, 0.8792, 0.4682, 0.8557, 0.4711, 0.8557, 0.4579, 0.8792, 0.4564, 0.9028, 0.4564, 0.8557, 0.4241, 0.8557, 0.4211, 0.8557, 0.4695, 0.7763, 0.53, 0.8557, 0.527, 0.8557, 0.5514, 0.8102, 0.4973, 0.1973, 0.5015, 0.1308, 0.5015, 0.1973, 0.4638, 0.8792, 0.4623, 0.8557, 0.4653, 0.8557, 0.452, 0.8792, 0.4505, 0.9028, 0.4505, 0.8557, 0.4417, 0.8557, 0.4388, 0.8557, 0.4762, 0.76, 0.4807, 0.1973, 0.4848, 0.1308, 0.4848, 0.1973, 0.4579, 0.8792, 0.4564, 0.8557, 0.4594, 0.8557, 0.4461, 0.8792, 0.4447, 0.9028, 0.4447, 0.8557, 0.4123, 0.8557, 0.4094, 0.8557, 0.4695, 0.7939, 0.464, 0.1973, 0.4682, 0.1308, 0.4682, 0.1973, 0.452, 0.8792, 0.4505, 0.8557, 0.4535, 0.8557, 0.4402, 0.8792, 0.4388, 0.9028, 0.4388, 0.8557, 0.4299, 0.8557, 0.427, 0.8557, 0.4695, 0.7763, 0.4474, 0.1973, 0.4516, 0.1308, 0.4516, 0.1973, 0.4461, 0.8792, 0.4447, 0.8557, 0.4476, 0.8557, 0.4344, 0.8792, 0.4329, 0.9028, 0.4329, 0.8557, 0.4005, 0.8557, 0.3976, 0.8557, 0.4762, 0.8102, 0.277, 0.1973, 0.2812, 0.1973, 0.2853, 0.1973, 0.4308, 0.1973, 0.435, 0.1308, 0.435, 0.1973, 0.4402, 0.8792, 0.4388, 0.8557, 0.4417, 0.8557, 0.4285, 0.8792, 0.427, 0.9028, 0.427, 0.8557, 0.4182, 0.8557, 0.4152, 0.8557, 0.4695, 0.7939, 0.1172, 0.4776, 0.1188, 0.4526, 0.1188, 0.4776, 0.4344, 0.8792, 0.4329, 0.8557, 0.4358, 0.8557, 0.4226, 0.8792, 0.4211, 0.9028, 0.4211, 0.8557, 0.3888, 0.8557, 0.3858, 0.8557, 0.4887, 0.8227, 0.1109, 0.4776, 0.1125, 0.4526, 0.1125, 0.4776, 0.4285, 0.8792, 0.427, 0.8557, 0.4299, 0.8557, 0.4167, 0.8792, 0.4152, 0.9028, 0.4152, 0.8557, 0.4064, 0.8557, 0.4035, 0.8557, 0.4762, 0.8102, 0.1047, 0.4776, 0.1063, 0.4526, 0.1063, 0.4776, 0.4226, 0.8792, 0.4211, 0.8557, 0.4241, 0.8557, 0.4108, 0.8792, 0.4094, 0.9028, 0.4094, 0.8557, 0.7063, 0.5089, 0.9031, 0.5089, 0.7063, 0.4589, 0.7259, 0.1973, 0.73, 0.1973, 0.7342, 0.1973, 0.09844, 0.4776, 0.1, 0.4526, 0.1, 0.4776, 0.4167, 0.8792, 0.4152, 0.8557, 0.4182, 0.8557, 0.4049, 0.8792, 0.4035, 0.9028, 0.4035, 0.8557, 0.3946, 0.8557, 0.3917, 0.8557, 0.4887, 0.8227, 0.04968, 0.397, 0.04379, 0.4034, 0.1804, 0.411, 0.181, 0.409, 0.09219, 0.4776, 0.09375, 0.4526, 0.09375, 0.4776, 0.4108, 0.8792, 0.4094, 0.8557, 0.4123, 0.8557, 0.3991, 0.8792, 0.3976, 0.9028, 0.3976, 0.8557, 0.7812, 0.9209, 0.7995, 0.9191, 0.8331, 0.9052, 0.8588, 0.8794, 0.8728, 0.8458, 0.8728, 0.8094, 0.8588, 0.7757, 0.8331, 0.75, 0.7995, 0.7361, 0.763, 0.7361, 0.7294, 0.75, 0.7037, 0.7757, 0.6897, 0.8094, 0.6897, 0.8458, 0.7037, 0.8794, 0.7294, 0.9052, 0.763, 0.9191, 0.08594, 0.4776, 0.0875, 0.4526, 0.0875, 0.4776, 0.4049, 0.8792, 0.4035, 0.8557, 0.4064, 0.8557, 0.3932, 0.8792, 0.3917, 0.9028, 0.3917, 0.8557, 0.3829, 0.8557, 0.3799, 0.8557, 0.505, 0.8294, 0.3144, 0.1973, 0.3186, 0.1308, 0.3186, 0.1973, 0.3991, 0.8792, 0.3976, 0.8557, 0.4005, 0.8557, 0.3873, 0.8792, 0.3858, 0.9028, 0.3858, 0.8557, 0.1538, 0.4913, 0.1091, 0.6352, 0.1095, 0.634, 0.2978, 0.1973, 0.302, 0.1308, 0.302, 0.1973, 0.3932, 0.8792, 0.3917, 0.8557, 0.3946, 0.8557, 0.3814, 0.8792, 0.3799, 0.9028, 0.3799, 0.8557, 0.151, 0.5004, 0.1513, 0.4993, 0.1517, 0.4981, 0.2812, 0.1973, 0.2853, 0.1308, 0.2853, 0.1973, 0.3873, 0.8792, 0.3858, 0.8557, 0.3888, 0.8557, 0.6635, 0.1973, 0.6594, 0.1308, 0.6677, 0.1308, 0.676, 0.1973, 0.6719, 0.1973, 0.6677, 0.1973, 0.5581, 0.7763, 0.5581, 0.7939, 0.5153, 0.8557, 0.5123, 0.8557, 0.2195, 0.07005, 0.2195, 0.07005, 0.2233, 0.07005, 0.2233, 0.07005, 0.09528, 0.07005, 0.09337, 0.07005, 0.09337, 0.07005, 0.1026, 0.4257, 0.1022, 0.417, 0.1955, 0.3624, 0.1961, 0.3603, 0.1354, 0.07005, 0.1335, 0.07005, 0.1354, 0.07005, 0.1949, 0.3644, 0.1022, 0.417, 0.1942, 0.3664, 0.2645, 0.1973, 0.2687, 0.1308, 0.2687, 0.1973, 0.3814, 0.8792, 0.3799, 0.8557, 0.3829, 0.8557, 0.2687, 0.1973, 0.2729, 0.1973, 0.2645, 0.1973, 0.1609, 0.1086, 0.1618, 0.1086, 0.1609, 0.1086, 0.2687, 0.1973, 0.2645, 0.1973, 0.2645, 0.1973, 0.1464, 0.1085, 0.1474, 0.1085, 0.1474, 0.1085, 0.1512, 0.1085, 0.1512, 0.1085, 0.1532, 0.1085, 0.1532, 0.1085, 0.2252, 0.07005, 0.2233, 0.07005, 0.2233, 0.07005, 0.07903, 0.5307, 0.07903, 0.5307, 0.07959, 0.5288, 0.07959, 0.5288, 0.183, 0.4024, 0.1829, 0.4029, 0.1835, 0.4009, 0.178, 0.4186, 0.1778, 0.4191, 0.1785, 0.4171, 0.1408, 0.5332, 0.1411, 0.5321, 0.1404, 0.5344, 0.1457, 0.04761, 0.1476, 0.04761, 0.1495, 0.04761, 0.1547, 0.4776, 0.1531, 0.4526, 0.1563, 0.4526, 0.5264, 0.1973, 0.5222, 0.1973, 0.5181, 0.1973, 0.4594, 0.8557, 0.4608, 0.8322, 0.4623, 0.8557, 0.1507, 0.07005, 0.1507, 0.07005, 0.1545, 0.07005, 0.1545, 0.07005, 0.2634, 0.07005, 0.2615, 0.07005, 0.2615, 0.07005, 0.1829, 0.4029, 0.05724, 0.3926, 0.1823, 0.4049, 0.06662, 0.07005, 0.06471, 0.07005, 0.06662, 0.07005, 0.09844, 0.4776, 0.09688, 0.4526, 0.1, 0.4526, 0.3768, 0.1973, 0.3726, 0.1973, 0.3685, 0.1973, 0.4762, 0.8102, 0.4695, 0.7939, 0.4094, 0.8557, 0.4064, 0.8557, 0.0819, 0.07005, 0.0819, 0.07005, 0.08572, 0.07005, 0.08572, 0.07005, 0.1946, 0.07005, 0.1927, 0.07005, 0.1927, 0.07005, 0.1747, 0.4292, 0.03818, 0.4276, 0.1741, 0.4313, 0.2347, 0.07005, 0.2328, 0.07005, 0.2347, 0.07005, 0.5138, 0.8303, 0.377, 0.8557, 0.3755, 0.8792, 0.2359, 0.4776, 0.2344, 0.4526, 0.2375, 0.4526, 0.7425, 0.1973, 0.7384, 0.1973, 0.7342, 0.1973, 0.5514, 0.8102, 0.5389, 0.8227, 0.5388, 0.8557, 0.5359, 0.8557, 0.25, 0.07005, 0.25, 0.07005, 0.2539, 0.07005, 0.2539, 0.07005, 0.1258, 0.07005, 0.1239, 0.07005, 0.1239, 0.07005, 0.0864, 0.08848, 0.0864, 0.08848, 0.08752, 0.09213, 0.1797, 0.4776, 0.1781, 0.4526, 0.1812, 0.4526, 0.5929, 0.1973, 0.5887, 0.1973, 0.5846, 0.1973, 0.4829, 0.8557, 0.4844, 0.8322, 0.4859, 0.8557, 0.1813, 0.07005, 0.1813, 0.07005, 0.1851, 0.07005, 0.1851, 0.07005, 0.05706, 0.07005, 0.05515, 0.07005, 0.05515, 0.07005, 0.04379, 0.4034, 0.1797, 0.413, 0.1804, 0.411, 0.09719, 0.07005, 0.09528, 0.07005, 0.09719, 0.07005, 0.7716, 0.1973, 0.7716, 0.1973, 0.2479, 0.1973, 0.1234, 0.4776, 0.1219, 0.4526, 0.125, 0.4526, 0.4433, 0.1973, 0.4391, 0.1973, 0.435, 0.1973, 0.4695, 0.7763, 0.4762, 0.76, 0.4329, 0.8557, 0.4299, 0.8557, 0.1125, 0.07005, 0.1125, 0.07005, 0.1163, 0.07005, 0.1163, 0.07005, 0.6428, 0.1973, 0.6469, 0.1973, 0.6511, 0.1973, 0.1022, 0.417, 0.1949, 0.3644, 0.1955, 0.3624, 0.1965, 0.07005, 0.1946, 0.07005, 0.1965, 0.07005, 0.06719, 0.4776, 0.06563, 0.4526, 0.06875, 0.4526, 0.5305, 0.1973, 0.5347, 0.1973, 0.5264, 0.1973, 0.377, 0.8557, 0.3785, 0.8322, 0.3799, 0.8557, 0.04369, 0.07005, 0.04369, 0.07005, 0.04751, 0.07005, 0.04751, 0.07005, 0.09063, 0.4776, 0.09219, 0.4776, 0.09375, 0.4776, 0.1728, 0.4353, 0.04044, 0.4353, 0.1722, 0.4373, 0.6469, 0.1973, 0.6428, 0.1308, 0.6511, 0.1308, 0.6594, 0.1973, 0.6552, 0.1973, 0.6511, 0.1973, 0.5064, 0.8557, 0.5079, 0.8322, 0.5094, 0.8557, 0.2118, 0.07005, 0.2118, 0.07005, 0.2156, 0.07005, 0.2156, 0.07005, 0.7093, 0.1973, 0.7134, 0.1973, 0.7176, 0.1973, 0.1848, 0.3968, 0.06486, 0.3903, 0.1841, 0.3988, 0.1278, 0.07005, 0.1258, 0.07005, 0.1278, 0.07005, 0.1484, 0.4776, 0.1469, 0.4526, 0.15, 0.4526, 0.5098, 0.1973, 0.5056, 0.1973, 0.5015, 0.1973, 0.4887, 0.7475, 0.505, 0.7407, 0.4564, 0.8557, 0.4535, 0.8557, 0.143, 0.07005, 0.143, 0.07005, 0.1469, 0.07005, 0.1469, 0.07005, 0.5596, 0.1973, 0.5638, 0.1973, 0.568, 0.1973, 0.07552, 0.4543, 0.1646, 0.4617, 0.1653, 0.4596, 0.09219, 0.4776, 0.09063, 0.4526, 0.09375, 0.4526, 0.09688, 0.4776, 0.09531, 0.4776, 0.09375, 0.4776, 0.4005, 0.8557, 0.402, 0.8322, 0.4035, 0.8557, 0.07426, 0.07005, 0.07426, 0.07005, 0.07808, 0.07005, 0.07808, 0.07005, 0.41, 0.1973, 0.4142, 0.1973, 0.4183, 0.1973, 0.1579, 0.4834, 0.1577, 0.4839, 0.1583, 0.4819, 0.1881, 0.3862, 0.1879, 0.3867, 0.1886, 0.3846, 0.1687, 0.9053, 0.1463, 0.9135, 0.1224, 0.9145, 0.1011, 0.9103, 0.07946, 0.9002, 0.06182, 0.884, 0.04976, 0.866, 0.04161, 0.8435, 0.04054, 0.8197, 0.04478, 0.7984, 0.0549, 0.7767, 0.07103, 0.7591, 0.08908, 0.747, 0.1115, 0.7389, 0.1354, 0.7378, 0.1567, 0.742, 0.1784, 0.7522, 0.196, 0.7683, 0.208, 0.7863, 0.2162, 0.8088, 0.2173, 0.8327, 0.213, 0.854, 0.2029, 0.8756, 0.1868, 0.8933, 0.2297, 0.4776, 0.2281, 0.4526, 0.2312, 0.4526, 0.7259, 0.1973, 0.7217, 0.1973, 0.7176, 0.1973, 0.53, 0.8557, 0.5315, 0.8322, 0.5329, 0.8557, 0.2424, 0.07005, 0.2424, 0.07005, 0.2462, 0.07005, 0.2462, 0.07005, 0.6261, 0.1973, 0.6303, 0.1973, 0.6345, 0.1973, 0.1281, 0.574, 0.1278, 0.5751, 0.1278, 0.5751, 0.07789, 0.5343, 0.07761, 0.5352, 0.07733, 0.5361, 0.1734, 0.4776, 0.1719, 0.4526, 0.175, 0.4526, 0.5763, 0.1973, 0.5721, 0.1973, 0.568, 0.1973, 0.5226, 0.7407, 0.5389, 0.7475, 0.48, 0.8557, 0.477, 0.8557, 0.1736, 0.07005, 0.1736, 0.07005, 0.1774, 0.07005, 0.1774, 0.07005, 0.1116, 0.6272, 0.1119, 0.6261, 0.1123, 0.625, 0.1697, 0.4454, 0.05132, 0.4487, 0.169, 0.4475, 0.1327, 0.5593, 0.1323, 0.5604, 0.132, 0.5616, 0.1172, 0.4776, 0.1156, 0.4526, 0.1188, 0.4526, 0.4266, 0.1973, 0.4225, 0.1973, 0.4183, 0.1973, 0.4241, 0.8557, 0.4255, 0.8322, 0.427, 0.8557, 0.1048, 0.07005, 0.1048, 0.07005, 0.1087, 0.07005, 0.1087, 0.07005, 0.4765, 0.1973, 0.4807, 0.1973, 0.4848, 0.1973, 0.173, 0.4348, 0.1728, 0.4353, 0.1734, 0.4333, 0.12, 0.6001, 0.1197, 0.6012, 0.1193, 0.6023, 0.06094, 0.4776, 0.05938, 0.4526, 0.0625, 0.4526, 0.277, 0.1973, 0.2729, 0.1973, 0.2687, 0.1973, 0.157, 0.1086, 0.158, 0.1086, 0.157, 0.1086, 0.3269, 0.1973, 0.331, 0.1973, 0.3352, 0.1973, 0.1577, 0.4839, 0.1004, 0.4342, 0.1974, 0.3563, 0.1747, 0.4292, 0.1753, 0.4272, 0.03818, 0.4276, 0.1612, 0.4728, 0.1615, 0.4718, 0.1621, 0.4698, 0.08314, 0.4521, 0.6303, 0.1973, 0.6261, 0.1308, 0.6345, 0.1308, 0.6428, 0.1973, 0.6386, 0.1973, 0.6345, 0.1973, 0.5514, 0.76, 0.5581, 0.7763, 0.5035, 0.8557, 0.5006, 0.8557, 0.2042, 0.07005, 0.2042, 0.07005, 0.208, 0.07005, 0.208, 0.07005, 0.6926, 0.1973, 0.6968, 0.1973, 0.701, 0.1973, 0.1679, 0.451, 0.1678, 0.4515, 0.1684, 0.4495, 0.07224, 0.5525, 0.07196, 0.5534, 0.07168, 0.5543, 0.1422, 0.4776, 0.1406, 0.4526, 0.1438, 0.4526, 0.4931, 0.1973, 0.489, 0.1973, 0.4848, 0.1973, 0.4476, 0.8557, 0.4491, 0.8322, 0.4505, 0.8557, 0.1354, 0.07005, 0.1354, 0.07005, 0.1392, 0.07005, 0.1392, 0.07005, 0.543, 0.1973, 0.5472, 0.1973, 0.5513, 0.1973, 0.1931, 0.37, 0.193, 0.3705, 0.1936, 0.3684, 0.1256, 0.5819, 0.1253, 0.5831, 0.1249, 0.5842, 0.08594, 0.4776, 0.08438, 0.4526, 0.0875, 0.4526, 0.3435, 0.1973, 0.3394, 0.1973, 0.3352, 0.1973, 0.4887, 0.8227, 0.4762, 0.8102, 0.3976, 0.8557, 0.3946, 0.8557, 0.06662, 0.07005, 0.06662, 0.07005, 0.07044, 0.07005, 0.07044, 0.07005, 0.1094, 0.4776, 0.1109, 0.4776, 0.1125, 0.4776, 0.05132, 0.4487, 0.1697, 0.4454, 0.1703, 0.4434, 0.113, 0.6227, 0.1126, 0.6238, 0.1123, 0.625, 0.6968, 0.1973, 0.6926, 0.1308, 0.701, 0.1308, 0.7093, 0.1973, 0.7051, 0.1973, 0.701, 0.1973, 0.5581, 0.7939, 0.5514, 0.8102, 0.527, 0.8557, 0.5241, 0.8557, 0.2347, 0.07005, 0.2347, 0.07005, 0.2386, 0.07005, 0.2386, 0.07005, 0.6095, 0.1973, 0.6137, 0.1973, 0.6178, 0.1973, 0.08457, 0.04761, 0.08648, 0.04761, 0.08457, 0.04761, 0.1583, 0.07005, 0.1564, 0.07005, 0.1583, 0.07005, 0.1662, 0.4566, 0.1665, 0.4556, 0.1671, 0.4536, 0.05831, 0.4525, 0.5472, 0.1973, 0.543, 0.1308, 0.5513, 0.1308, 0.5596, 0.1973, 0.5555, 0.1973, 0.5513, 0.1973, 0.4711, 0.8557, 0.4726, 0.8322, 0.4741, 0.8557, 0.166, 0.07005, 0.166, 0.07005, 0.1698, 0.07005, 0.1698, 0.07005, 0.2023, 0.07005, 0.2004, 0.07005, 0.2004, 0.07005, 0.05897, 0.07005, 0.05706, 0.07005, 0.05897, 0.07005, 0.1109, 0.4776, 0.1094, 0.4526, 0.1125, 0.4526, 0.41, 0.1973, 0.4059, 0.1973, 0.4017, 0.1973, 0.4695, 0.7939, 0.4695, 0.7763, 0.4211, 0.8557, 0.4182, 0.8557, 0.09719, 0.07005, 0.09719, 0.07005, 0.101, 0.07005, 0.101, 0.07005, 0.1629, 0.4672, 0.1627, 0.4677, 0.1634, 0.4657, 0.1657, 0.1086, 0.1638, 0.1086, 0.1638, 0.1086, 0.1657, 0.1086, 0.7633, 0.1973, 0.7633, 0.1973, 0.7716, 0.1973, 0.7716, 0.1973, 0.3103, 0.1973, 0.3144, 0.1973, 0.3186, 0.1973, 0.166, 0.07005, 0.1641, 0.07005, 0.166, 0.07005, 0.1712, 0.4404, 0.1716, 0.4394, 0.1722, 0.4373, 0.04044, 0.4353, 0.1098, 0.6329, 0.1095, 0.634, 0.1091, 0.6352, 0.08763, 0.07005, 0.08572, 0.07005, 0.08572, 0.07005, 0.1923, 0.3725, 0.193, 0.3705, 0.09994, 0.4094, 0.04991, 0.6244, 0.04934, 0.6262, 0.08496, 0.5116, 0.04934, 0.6262, 0.4599, 0.1973, 0.464, 0.1973, 0.4682, 0.1973, 0.6137, 0.1973, 0.6095, 0.1308, 0.6178, 0.1308, 0.6261, 0.1973, 0.622, 0.1973, 0.6178, 0.1973, 0.4947, 0.8557, 0.4961, 0.8322, 0.4976, 0.8557, 0.1965, 0.07005, 0.1965, 0.07005, 0.2004, 0.07005, 0.2004, 0.07005, 0.152, 0.497, 0.1524, 0.4959, 0.1517, 0.4981, 0.1359, 0.4776, 0.1344, 0.4526, 0.1375, 0.4526, 0.4765, 0.1973, 0.4724, 0.1973, 0.4682, 0.1973, 0.4762, 0.76, 0.4887, 0.7475, 0.4447, 0.8557, 0.4417, 0.8557, 0.1278, 0.07005, 0.1278, 0.07005, 0.1316, 0.07005, 0.1316, 0.07005, 0.1797, 0.413, 0.04379, 0.4034, 0.1791, 0.415, 0.07969, 0.4776, 0.07813, 0.4526, 0.08125, 0.4526, 0.3269, 0.1973, 0.3227, 0.1973, 0.3186, 0.1973, 0.3888, 0.8557, 0.3902, 0.8322, 0.3917, 0.8557, 0.05897, 0.07005, 0.05897, 0.07005, 0.0628, 0.07005, 0.0628, 0.07005, 0.03777, 0.4189, 0.03818, 0.4276, 0.1753, 0.4272, 0.176, 0.4252, 0.1105, 0.6306, 0.1102, 0.6318, 0.1098, 0.6329, 0.6802, 0.1973, 0.676, 0.1308, 0.6843, 0.1308, 0.6926, 0.1973, 0.6885, 0.1973, 0.6843, 0.1973, 0.5182, 0.8557, 0.5197, 0.8322, 0.5212, 0.8557, 0.2176, 0.07005, 0.2156, 0.07005, 0.2156, 0.07005, 0.5241, 0.9028, 0.5226, 0.8792, 0.5241, 0.8557, 0.09659, 0.4412, 0.1596, 0.4779, 0.1602, 0.4758, 0.2309, 0.07005, 0.2271, 0.07005, 0.2271, 0.07005, 0.2309, 0.07005, 0.505, 0.8294, 0.377, 0.8557, 0.5138, 0.8303, 0.5305, 0.1973, 0.5264, 0.1308, 0.5347, 0.1308, 0.543, 0.1973, 0.5389, 0.1973, 0.5347, 0.1973, 0.505, 0.7407, 0.5226, 0.7407, 0.4682, 0.8557, 0.4653, 0.8557, 0.1488, 0.07005, 0.1469, 0.07005, 0.1469, 0.07005, 0.4711, 0.9028, 0.4697, 0.8792, 0.4711, 0.8557, 0.1105, 0.6306, 0.1109, 0.6295, 0.1102, 0.6318, 0.1621, 0.07005, 0.1583, 0.07005, 0.1583, 0.07005, 0.1621, 0.07005, 0.1047, 0.4776, 0.1063, 0.4776, 0.1031, 0.4776, 0.1047, 0.4776, 0.1031, 0.4526, 0.1063, 0.4526, 0.3934, 0.1973, 0.3892, 0.1973, 0.3851, 0.1973, 0.4123, 0.8557, 0.4138, 0.8322, 0.4152, 0.8557, 0.07999, 0.07005, 0.07808, 0.07005, 0.07808, 0.07005, 0.4182, 0.9028, 0.4167, 0.8792, 0.4182, 0.8557, 0.08905, 0.3959, 0.1898, 0.3806, 0.1904, 0.3786, 0.09337, 0.07005, 0.08954, 0.07005, 0.08954, 0.07005, 0.09337, 0.07005, 0.7467, 0.1973, 0.7508, 0.1973, 0.7425, 0.1973, 0.2422, 0.4776, 0.2406, 0.4526, 0.2437, 0.4526, 0.7591, 0.1973, 0.755, 0.1973, 0.7508, 0.1973, 0.5418, 0.8557, 0.5432, 0.8322, 0.5447, 0.8557, 0.2481, 0.07005, 0.2462, 0.07005, 0.2462, 0.07005, 0.5476, 0.9028, 0.5462, 0.8792, 0.5476, 0.8557, 0.2615, 0.07005, 0.2577, 0.07005, 0.2577, 0.07005, 0.2615, 0.07005, 0.597, 0.1973, 0.6012, 0.1973, 0.5929, 0.1973, 0.597, 0.1973, 0.5929, 0.1308, 0.6012, 0.1308, 0.6095, 0.1973, 0.6054, 0.1973, 0.6012, 0.1973, 0.5389, 0.7475, 0.5514, 0.76, 0.4917, 0.8557, 0.4888, 0.8557, 0.1793, 0.07005, 0.1774, 0.07005, 0.1774, 0.07005, 0.4947, 0.9028, 0.4932, 0.8792, 0.4947, 0.8557, 0.06486, 0.3903, 0.1848, 0.3968, 0.1854, 0.3948, 0.1927, 0.07005, 0.1889, 0.07005, 0.1889, 0.07005, 0.1927, 0.07005, 0.4474, 0.1973, 0.4516, 0.1973, 0.4433, 0.1973, 0.1297, 0.4776, 0.1281, 0.4526, 0.1313, 0.4526, 0.4599, 0.1973, 0.4557, 0.1973, 0.4516, 0.1973, 0.4358, 0.8557, 0.4373, 0.8322, 0.4388, 0.8557, 0.1106, 0.07005, 0.1087, 0.07005, 0.1087, 0.07005, 0.4417, 0.9028, 0.4402, 0.8792, 0.4417, 0.8557, 0.1678, 0.4515, 0.05831, 0.4525, 0.1671, 0.4536, 0.1239, 0.07005, 0.1201, 0.07005, 0.1201, 0.07005, 0.1239, 0.07005, 0.2978, 0.1973, 0.302, 0.1973, 0.2936, 0.1973, 0.07344, 0.4776, 0.07188, 0.4526, 0.075, 0.4526, 0.3103, 0.1973, 0.3061, 0.1973, 0.302, 0.1973, 0.505, 0.8294, 0.4887, 0.8227, 0.3858, 0.8557, 0.3829, 0.8557, 0.2099, 0.07005, 0.208, 0.07005, 0.208, 0.07005, 0.3888, 0.9028, 0.3873, 0.8792, 0.3888, 0.8557, 0.1596, 0.4779, 0.09659, 0.4412, 0.159, 0.4799, 0.05515, 0.07005, 0.05133, 0.07005, 0.05133, 0.07005, 0.05515, 0.07005, 0.4931, 0.1973, 0.4973, 0.1973, 0.5015, 0.1973, 0.2479, 0.1973, 0.2562, 0.1973, 0.2562, 0.1973, 0.1641, 0.07005, 0.1621, 0.07005, 0.1621, 0.07005, 0.1879, 0.3867, 0.08207, 0.3921, 0.1873, 0.3887, 0.1646, 0.4617, 0.07552, 0.4543, 0.164, 0.4637, 0.14, 0.04761, 0.1419, 0.04761, 0.1419, 0.04761, 0.1495, 0.04761, 0.1495, 0.04761, 0.1534, 0.04761, 0.1534, 0.04761, 0.1182, 0.07005, 0.1163, 0.07005, 0.1163, 0.07005, 0.127, 0.5774, 0.127, 0.5774, 0.1278, 0.5751, 0.1278, 0.5751, 0.1416, 0.1085, 0.1425, 0.1085, 0.1435, 0.1085, 0.05133, 0.07005, 0.04942, 0.07005, 0.05133, 0.07005, 0.1211, 0.5967, 0.1214, 0.5955, 0.1207, 0.5978, 0.1425, 0.1085, 0.1435, 0.1085, 0.1435, 0.1085, 0.1474, 0.1085, 0.1474, 0.1085, 0.1493, 0.1085, 0.1493, 0.1085, 0.5182, 0.9028, 0.5167, 0.8792, 0.5182, 0.8557, 0.07789, 0.5343, 0.07789, 0.5343, 0.07846, 0.5325, 0.07846, 0.5325, 0.1304, 0.04761, 0.1323, 0.04761, 0.1342, 0.04761, 0.07676, 0.5379, 0.07648, 0.5389, 0.0762, 0.5398, 0.1394, 0.5378, 0.1397, 0.5366, 0.139, 0.5389, 0.1323, 0.04761, 0.1342, 0.04761, 0.1342, 0.04761, 0.1419, 0.04761, 0.1419, 0.04761, 0.1457, 0.04761, 0.1457, 0.04761, 0.4358, 0.9028, 0.4344, 0.8792, 0.4358, 0.8557, 0.1256, 0.5819, 0.1256, 0.5819, 0.1263, 0.5797, 0.1263, 0.5797, 0.1377, 0.1085, 0.1387, 0.1085, 0.1397, 0.1085, 0.1242, 0.5865, 0.1239, 0.5876, 0.1235, 0.5887, 0.1197, 0.6012, 0.12, 0.6001, 0.1193, 0.6023, 0.1387, 0.1085, 0.1397, 0.1085, 0.1397, 0.1085, 0.1435, 0.1085, 0.1435, 0.1085, 0.1454, 0.1085, 0.1454, 0.1085, 0.07676, 0.5379, 0.07676, 0.5379, 0.07733, 0.5361, 0.07733, 0.5361, 0.1228, 0.04761, 0.1247, 0.04761, 0.1266, 0.04761, 0.07563, 0.5416, 0.07535, 0.5425, 0.07507, 0.5434, 0.138, 0.5423, 0.1383, 0.5412, 0.1376, 0.5434, 0.1247, 0.04761, 0.1266, 0.04761, 0.1266, 0.04761, 0.1342, 0.04761, 0.1342, 0.04761, 0.1381, 0.04761, 0.1381, 0.04761, 0.1242, 0.5865, 0.1242, 0.5865, 0.1249, 0.5842, 0.1249, 0.5842, 0.1339, 0.1085, 0.1348, 0.1085, 0.1358, 0.1085, 0.1228, 0.591, 0.1225, 0.5921, 0.1221, 0.5933, 0.1182, 0.6057, 0.1186, 0.6046, 0.1179, 0.6069, 0.1348, 0.1085, 0.1358, 0.1085, 0.1358, 0.1085, 0.1397, 0.1085, 0.1397, 0.1085, 0.1416, 0.1085, 0.1416, 0.1085, 0.1411, 0.07005, 0.1392, 0.07005, 0.1392, 0.07005, 0.07563, 0.5416, 0.07563, 0.5416, 0.0762, 0.5398, 0.0762, 0.5398, 0.1151, 0.04761, 0.1171, 0.04761, 0.119, 0.04761, 0.0745, 0.5452, 0.07422, 0.5461, 0.07394, 0.547, 0.1366, 0.5468, 0.1369, 0.5457, 0.1362, 0.548, 0.1171, 0.04761, 0.119, 0.04761, 0.119, 0.04761, 0.1266, 0.04761, 0.1266, 0.04761, 0.1304, 0.04761, 0.1304, 0.04761, 0.05938, 0.4526, 0.06094, 0.4776, 0.05782, 0.4776, 0.1228, 0.591, 0.1228, 0.591, 0.1235, 0.5887, 0.1235, 0.5887, 0.13, 0.1085, 0.131, 0.1085, 0.1319, 0.1085, 0.1214, 0.5955, 0.1211, 0.5967, 0.1207, 0.5978, 0.1168, 0.6103, 0.1172, 0.6091, 0.1165, 0.6114, 0.131, 0.1085, 0.1319, 0.1085, 0.1319, 0.1085, 0.1358, 0.1085, 0.1358, 0.1085, 0.1377, 0.1085, 0.1377, 0.1085, 0.1335, 0.07005, 0.1316, 0.07005, 0.1316, 0.07005, 0.0745, 0.5452, 0.0745, 0.5452, 0.07507, 0.5434, 0.07507, 0.5434, 0.1075, 0.04761, 0.1094, 0.04761, 0.1113, 0.04761, 0.07337, 0.5489, 0.07309, 0.5498, 0.07281, 0.5507, 0.1351, 0.5514, 0.1355, 0.5502, 0.1348, 0.5525, 0.1094, 0.04761, 0.1113, 0.04761, 0.1113, 0.04761, 0.119, 0.04761, 0.119, 0.04761, 0.1228, 0.04761, 0.1228, 0.04761, 0.1214, 0.5955, 0.1214, 0.5955, 0.1221, 0.5933, 0.1221, 0.5933, 0.1262, 0.1085, 0.1271, 0.1085, 0.1281, 0.1085, 0.2577, 0.07005, 0.2558, 0.07005, 0.2577, 0.07005, 0.1154, 0.6148, 0.1158, 0.6137, 0.1151, 0.6159, 0.1271, 0.1085, 0.1281, 0.1085, 0.1281, 0.1085, 0.1319, 0.1085, 0.1319, 0.1085, 0.1339, 0.1085, 0.1339, 0.1085, 0.187, 0.07005, 0.1851, 0.07005, 0.1851, 0.07005, 0.07337, 0.5489, 0.07337, 0.5489, 0.07394, 0.547, 0.07394, 0.547, 0.09986, 0.04761, 0.1018, 0.04761, 0.1037, 0.04761, 0.1201, 0.07005, 0.1182, 0.07005, 0.1201, 0.07005, 0.1337, 0.5559, 0.1341, 0.5548, 0.1334, 0.557, 0.1018, 0.04761, 0.1037, 0.04761, 0.1037, 0.04761, 0.1113, 0.04761, 0.1113, 0.04761, 0.1151, 0.04761, 0.1151, 0.04761, 0.4123, 0.9028, 0.4108, 0.8792, 0.4123, 0.8557, 0.12, 0.6001, 0.12, 0.6001, 0.1207, 0.5978, 0.1207, 0.5978, 0.1223, 0.1085, 0.1233, 0.1085, 0.1242, 0.1085, 0.1186, 0.6046, 0.1182, 0.6057, 0.1179, 0.6069, 0.114, 0.6193, 0.1144, 0.6182, 0.1137, 0.6205, 0.1233, 0.1085, 0.1242, 0.1085, 0.1242, 0.1085, 0.1281, 0.1085, 0.1281, 0.1085, 0.13, 0.1085, 0.13, 0.1085, 0.4888, 0.9028, 0.4873, 0.8792, 0.4888, 0.8557, 0.07224, 0.5525, 0.07224, 0.5525, 0.07281, 0.5507, 0.07281, 0.5507, 0.09222, 0.04761, 0.09413, 0.04761, 0.09604, 0.04761, 0.07111, 0.5561, 0.07083, 0.5571, 0.07054, 0.558, 0.1323, 0.5604, 0.1327, 0.5593, 0.132, 0.5616, 0.09413, 0.04761, 0.09604, 0.04761, 0.09604, 0.04761, 0.1037, 0.04761, 0.1037, 0.04761, 0.1075, 0.04761, 0.1075, 0.04761, 0.1186, 0.6046, 0.1186, 0.6046, 0.1193, 0.6023, 0.1193, 0.6023, 0.1916, 0.04761, 0.1935, 0.04761, 0.1954, 0.04761, 0.1172, 0.6091, 0.1168, 0.6103, 0.1165, 0.6114, 0.1126, 0.6238, 0.113, 0.6227, 0.1123, 0.625, 0.1194, 0.1085, 0.1204, 0.1085, 0.1204, 0.1085, 0.1242, 0.1085, 0.1242, 0.1085, 0.1262, 0.1085, 0.1262, 0.1085, 0.07111, 0.5561, 0.07111, 0.5561, 0.07168, 0.5543, 0.07168, 0.5543, 0.08457, 0.04761, 0.08648, 0.04761, 0.08839, 0.04761, 0.1355, 0.5502, 0.1351, 0.5514, 0.1348, 0.5525, 0.1309, 0.565, 0.1313, 0.5638, 0.1306, 0.5661, 0.08648, 0.04761, 0.08839, 0.04761, 0.08839, 0.04761, 0.09604, 0.04761, 0.09604, 0.04761, 0.09986, 0.04761, 0.09986, 0.04761, 0.2405, 0.07005, 0.2386, 0.07005, 0.2386, 0.07005, 0.1172, 0.6091, 0.1172, 0.6091, 0.1179, 0.6069, 0.1179, 0.6069, 0.1839, 0.04761, 0.1858, 0.04761, 0.1877, 0.04761, 0.1158, 0.6137, 0.1154, 0.6148, 0.1151, 0.6159, 0.1112, 0.6284, 0.1116, 0.6272, 0.1109, 0.6295, 0.1858, 0.04761, 0.1877, 0.04761, 0.1877, 0.04761, 0.1204, 0.1085, 0.1204, 0.1085, 0.1223, 0.1085, 0.1223, 0.1085, 0.1029, 0.07005, 0.101, 0.07005, 0.101, 0.07005, 0.1355, 0.5502, 0.1355, 0.5502, 0.1362, 0.548, 0.1362, 0.548, 0.07693, 0.04761, 0.07884, 0.04761, 0.08075, 0.04761, 0.1341, 0.5548, 0.1337, 0.5559, 0.1334, 0.557, 0.1295, 0.5695, 0.1299, 0.5684, 0.1292, 0.5706, 0.07884, 0.04761, 0.08075, 0.04761, 0.08075, 0.04761, 0.08839, 0.04761, 0.08839, 0.04761, 0.09222, 0.04761, 0.09222, 0.04761, 0.1158, 0.6137, 0.1158, 0.6137, 0.1165, 0.6114, 0.1165, 0.6114, 0.152, 0.497, 0.1517, 0.4981, 0.1513, 0.4993, 0.1144, 0.6182, 0.114, 0.6193, 0.1137, 0.6205, 0.1098, 0.6329, 0.1102, 0.6318, 0.1095, 0.634, 0.1782, 0.04761, 0.1801, 0.04761, 0.1801, 0.04761, 0.1877, 0.04761, 0.1877, 0.04761, 0.1916, 0.04761, 0.1916, 0.04761, 0.1564, 0.07005, 0.1545, 0.07005, 0.1545, 0.07005, 0.1341, 0.5548, 0.1341, 0.5548, 0.1348, 0.5525, 0.1348, 0.5525, 0.1763, 0.04761, 0.1782, 0.04761, 0.1801, 0.04761, 0.08954, 0.07005, 0.08763, 0.07005, 0.08954, 0.07005, 0.1281, 0.574, 0.1285, 0.5729, 0.1278, 0.5751, 0.7591, 0.1973, 0.7633, 0.1973, 0.755, 0.1973, 0.08496, 0.5116, 0.04878, 0.628, 0.04934, 0.6262, 0.2558, 0.07005, 0.2539, 0.07005, 0.2539, 0.07005, 0.04998, 0.1083, 0.04998, 0.1083, 0.04805, 0.1083, 0.06929, 0.04761, 0.0712, 0.04761, 0.07311, 0.04761, 0.1889, 0.07005, 0.187, 0.07005, 0.1889, 0.07005, 0.1464, 0.5151, 0.1468, 0.514, 0.1461, 0.5163, 0.0712, 0.04761, 0.07311, 0.04761, 0.07311, 0.04761, 0.08075, 0.04761, 0.08075, 0.04761, 0.08457, 0.04761, 0.08457, 0.04761, 0.0463, 0.5067, 0.04616, 0.5072, 0.0463, 0.5067, 0.04645, 0.5062, 0.1144, 0.6182, 0.1144, 0.6182, 0.1151, 0.6159, 0.1151, 0.6159, 0.0827, 0.5188, 0.08242, 0.5198, 0.08214, 0.5207, 0.08242, 0.5198, 0.2118, 0.07005, 0.2099, 0.07005, 0.2118, 0.07005, 0.1706, 0.04761, 0.1725, 0.04761, 0.1725, 0.04761, 0.1801, 0.04761, 0.1801, 0.04761, 0.1839, 0.04761, 0.1839, 0.04761, 0.4653, 0.9028, 0.4638, 0.8792, 0.4653, 0.8557, 0.1327, 0.5593, 0.1327, 0.5593, 0.1334, 0.557, 0.1334, 0.557, 0.1686, 0.04761, 0.1706, 0.04761, 0.1725, 0.04761, 0.1313, 0.5638, 0.1309, 0.565, 0.1306, 0.5661, 0.1267, 0.5785, 0.127, 0.5774, 0.1263, 0.5797, 0.05974, 0.04761, 0.06165, 0.04761, 0.06356, 0.04761, 0.08327, 0.517, 0.08327, 0.517, 0.08383, 0.5152, 0.08383, 0.5152, 0.5418, 0.9028, 0.5403, 0.8792, 0.5418, 0.8557, 0.0827, 0.5188, 0.0827, 0.5188, 0.08327, 0.517, 0.08327, 0.517, 0.157, 0.1086, 0.158, 0.1086, 0.1589, 0.1086, 0.08129, 0.5234, 0.081, 0.5243, 0.08072, 0.5252, 0.145, 0.5197, 0.1453, 0.5185, 0.1446, 0.5208, 0.05383, 0.1083, 0.0548, 0.1083, 0.0548, 0.1083, 0.07311, 0.04761, 0.07311, 0.04761, 0.07693, 0.04761, 0.07693, 0.04761, 0.3829, 0.9028, 0.3814, 0.8792, 0.3829, 0.8557, 0.113, 0.6227, 0.113, 0.6227, 0.1137, 0.6205, 0.1137, 0.6205, 0.161, 0.04761, 0.1629, 0.04761, 0.1648, 0.04761, 0.2328, 0.07005, 0.2309, 0.07005, 0.2309, 0.07005, 0.081, 0.5243, 0.08072, 0.5252, 0.08072, 0.5252, 0.1629, 0.04761, 0.1648, 0.04761, 0.1648, 0.04761, 0.1725, 0.04761, 0.1725, 0.04761, 0.1763, 0.04761, 0.1763, 0.04761, 0.1313, 0.5638, 0.1313, 0.5638, 0.132, 0.5616, 0.132, 0.5616, 0.1299, 0.5684, 0.1295, 0.5695, 0.1292, 0.5706, 0.1253, 0.5831, 0.1256, 0.5819, 0.1249, 0.5842, 0.1541, 0.1086, 0.1551, 0.1086, 0.1551, 0.1086, 0.1589, 0.1086, 0.1589, 0.1086, 0.1609, 0.1086, 0.1609, 0.1086, 0.08129, 0.5234, 0.08129, 0.5234, 0.08185, 0.5216, 0.08185, 0.5216, 0.08016, 0.527, 0.07987, 0.5279, 0.07959, 0.5288, 0.1436, 0.5242, 0.1439, 0.5231, 0.1432, 0.5253, 0.6802, 0.1973, 0.6843, 0.1973, 0.676, 0.1973, 0.06547, 0.04761, 0.06547, 0.04761, 0.06929, 0.04761, 0.06929, 0.04761, 0.7078, 0.4839, 0.7063, 0.5089, 0.7063, 0.4589, 0.1112, 0.6284, 0.1109, 0.6295, 0.1105, 0.6306, 0.7633, 0.1973, 0.7591, 0.1973, 0.7633, 0.1973, 0.1493, 0.1085, 0.1503, 0.1085, 0.1512, 0.1085, 0.1553, 0.04761, 0.1572, 0.04761, 0.1572, 0.04761, 0.1648, 0.04761, 0.1648, 0.04761, 0.1686, 0.04761, 0.1686, 0.04761, 0.07235, 0.07005, 0.07044, 0.07005, 0.07044, 0.07005, 0.1299, 0.5684, 0.1299, 0.5684, 0.1306, 0.5661, 0.1306, 0.5661, 0.5579, 0.8792, 0.5565, 0.9028, 0.5565, 0.8557, 0.1285, 0.5729, 0.1281, 0.574, 0.1278, 0.5751, 0.1239, 0.5876, 0.1242, 0.5865, 0.1235, 0.5887, 0.1503, 0.1085, 0.1512, 0.1085, 0.1512, 0.1085, 0.1551, 0.1086, 0.1551, 0.1086, 0.157, 0.1086, 0.157, 0.1086, 0.1717, 0.07005, 0.1698, 0.07005, 0.1698, 0.07005, 0.1541, 0.1086, 0.1551, 0.1086, 0.1532, 0.1085, 0.07903, 0.5307, 0.07874, 0.5316, 0.07846, 0.5325, 0.08072, 0.5252, 0.08016, 0.527, 0.08016, 0.527, 0.08072, 0.5252, 0.04942, 0.07005, 0.04751, 0.07005, 0.04751, 0.07005, 0.05047, 0.6226, 0.05047, 0.6226, 0.05104, 0.6207, 0.05104, 0.6207, 0.6594, 0.1973, 0.6635, 0.1973, 0.6677, 0.1973, 0.1583, 0.4819, 0.159, 0.4799, 0.09659, 0.4412, 0.1579, 0.4834, 0.1695, 0.1086, 0.1676, 0.1086, 0.04612, 0.1083, 0.04805, 0.1083, 0.1476, 0.04761, 0.1495, 0.04761, 0.1495, 0.04761, 0.1572, 0.04761, 0.1572, 0.04761, 0.161, 0.04761, 0.161, 0.04761, 0.06471, 0.07005, 0.0628, 0.07005, 0.0628, 0.07005, 0.127, 0.5774, 0.1267, 0.5785, 0.1263, 0.5797, 0.1292, 0.5706, 0.1285, 0.5729, 0.1285, 0.5729, 0.1292, 0.5706, 0.1381, 0.04761, 0.14, 0.04761, 0.1419, 0.04761, 0.1022, 0.417, 0.1931, 0.37, 0.1936, 0.3684, 0.1942, 0.3664, 0.1914, 0.3755, 0.1911, 0.3765, 0.1917, 0.3745, 0.1492, 0.5061, 0.1496, 0.5049, 0.1489, 0.5072, 0.1763, 0.4242, 0.176, 0.4252, 0.1766, 0.4232, 0.158, 0.1086, 0.1589, 0.1086, 0.1589, 0.1086, 0.2328, 0.07005, 0.2347, 0.07005, 0.2309, 0.07005, 0.06486, 0.3903, 0.183, 0.4024, 0.1835, 0.4009, 0.1841, 0.3988, 0.08383, 0.5152, 0.08383, 0.5152, 0.0844, 0.5134, 0.1662, 0.4566, 0.1659, 0.4576, 0.1665, 0.4556, 0.08016, 0.527, 0.07987, 0.5279, 0.08016, 0.527, 0.03818, 0.4276, 0.173, 0.4348, 0.1734, 0.4333, 0.1741, 0.4313, 0.1813, 0.408, 0.181, 0.409, 0.1816, 0.4069, 0.07552, 0.4543, 0.1629, 0.4672, 0.1634, 0.4657, 0.164, 0.4637, 0.08905, 0.3959, 0.1881, 0.3862, 0.1886, 0.3846, 0.1892, 0.3826, 0.1712, 0.4404, 0.1709, 0.4414, 0.1716, 0.4394, 0.04379, 0.4034, 0.178, 0.4186, 0.1785, 0.4171, 0.1791, 0.415, 0.1612, 0.4728, 0.1608, 0.4738, 0.1615, 0.4718, 0.1864, 0.3917, 0.186, 0.3928, 0.1867, 0.3907, 0.1478, 0.5106, 0.1482, 0.5095, 0.1475, 0.5117, 0.1506, 0.5015, 0.151, 0.5004, 0.1503, 0.5027, 0.1778, 0.4191, 0.03999, 0.4104, 0.1772, 0.4211, 0.05132, 0.4487, 0.1679, 0.451, 0.1684, 0.4495, 0.169, 0.4475, 0.5389, 0.8227, 0.5226, 0.8294, 0.5506, 0.8557, 0.5476, 0.8557, 0.04991, 0.6244, 0.04934, 0.6262, 0.04991, 0.6244, 0.08242, 0.5198, 0.08214, 0.5207, 0.08185, 0.5216, 0.5535, 0.9028, 0.5521, 0.8792, 0.5535, 0.8557, 0.277, 0.1308, 0.2812, 0.1973, 0.277, 0.1973, 0.2936, 0.1308, 0.2978, 0.1973, 0.2936, 0.1973, 0.07813, 0.4526, 0.07969, 0.4776, 0.07813, 0.4776, 0.3269, 0.1308, 0.331, 0.1973, 0.3269, 0.1973, 0.09063, 0.4526, 0.09219, 0.4776, 0.09063, 0.4776, 0.09688, 0.4526, 0.09844, 0.4776, 0.09688, 0.4776, 0.1031, 0.4526, 0.1047, 0.4776, 0.1031, 0.4776, 0.1094, 0.4526, 0.1109, 0.4776, 0.1094, 0.4776, 0.1156, 0.4526, 0.1172, 0.4776, 0.1156, 0.4776, 0.4266, 0.1308, 0.4308, 0.1973, 0.4266, 0.1973, 0.4433, 0.1308, 0.4474, 0.1973, 0.4433, 0.1973, 0.4599, 0.1308, 0.464, 0.1973, 0.4599, 0.1973, 0.4765, 0.1308, 0.4807, 0.1973, 0.4765, 0.1973, 0.4931, 0.1308, 0.4973, 0.1973, 0.4931, 0.1973, 0.5098, 0.1308, 0.5139, 0.1973, 0.5098, 0.1973, 0.5264, 0.1308, 0.5305, 0.1973, 0.5264, 0.1973, 0.543, 0.1308, 0.5472, 0.1973, 0.543, 0.1973, 0.5596, 0.1308, 0.5638, 0.1973, 0.5596, 0.1973, 0.1781, 0.4526, 0.1797, 0.4776, 0.1781, 0.4776, 0.5929, 0.1308, 0.597, 0.1973, 0.5929, 0.1973, 0.1476, 0.04761, 0.1457, 0.04761, 0.1495, 0.04761, 0.6095, 0.1308, 0.6137, 0.1973, 0.6095, 0.1973, 0.1247, 0.04761, 0.1228, 0.04761, 0.1266, 0.04761, 0.6261, 0.1308, 0.6303, 0.1973, 0.6261, 0.1973, 0.1323, 0.04761, 0.1304, 0.04761, 0.1342, 0.04761, 0.6428, 0.1308, 0.6469, 0.1973, 0.6428, 0.1973, 0.1706, 0.04761, 0.1686, 0.04761, 0.1725, 0.04761, 0.6594, 0.1308, 0.6635, 0.1973, 0.6594, 0.1973, 0.09986, 0.04761, 0.1018, 0.04761, 0.09986, 0.04761, 0.676, 0.1308, 0.6802, 0.1973, 0.676, 0.1973, 0.161, 0.04761, 0.1629, 0.04761, 0.161, 0.04761, 0.6926, 0.1308, 0.6968, 0.1973, 0.6926, 0.1973, 0.1339, 0.1085, 0.1348, 0.1085, 0.1339, 0.1085, 0.2281, 0.4526, 0.2297, 0.4776, 0.2281, 0.4776, 0.3799, 0.9028, 0.3814, 0.8792, 0.3829, 0.9028, 0.7259, 0.1308, 0.73, 0.1973, 0.7259, 0.1973, 0.427, 0.9028, 0.4285, 0.8792, 0.4299, 0.9028, 0.7425, 0.1308, 0.7467, 0.1973, 0.7425, 0.1973, 0.4741, 0.9028, 0.4756, 0.8792, 0.477, 0.9028, 0.7591, 0.1308, 0.7633, 0.1973, 0.7591, 0.1973, 0.5212, 0.9028, 0.5226, 0.8792, 0.5241, 0.9028, 0.4623, 0.9028, 0.4638, 0.8792, 0.4653, 0.9028, 0.5359, 0.8557, 0.5329, 0.8557, 0.5514, 0.8102, 0.5521, 0.8792, 0.5506, 0.9028, 0.5506, 0.8557, 0.5506, 0.9028, 0.5521, 0.8792, 0.5535, 0.9028, 0.04991, 0.6244, 0.04991, 0.6244, 0.05047, 0.6226, 0.05047, 0.6226, 0.5094, 0.9028, 0.5109, 0.8792, 0.5123, 0.9028, 0.4211, 0.9028, 0.4226, 0.8792, 0.4241, 0.9028, 0.2558, 0.07005, 0.2577, 0.07005, 0.2539, 0.07005, 0.1091, 0.5131, 0.1099, 0.5107, 0.1091, 0.5131, 0.1534, 0.04761, 0.1553, 0.04761, 0.1534, 0.04761, 0.09222, 0.04761, 0.09413, 0.04761, 0.09222, 0.04761, 0.1113, 0.04761, 0.1094, 0.04761, 0.1075, 0.04761, 0.07311, 0.04761, 0.0712, 0.04761, 0.06929, 0.04761, 0.1348, 0.1085, 0.1339, 0.1085, 0.1358, 0.1085, 0.07884, 0.04761, 0.07693, 0.04761, 0.08075, 0.04761, 0.2936, 0.1973, 0.2895, 0.1973, 0.2853, 0.1973, 0.04485, 0.4428, 0.05132, 0.4487, 0.1703, 0.4434, 0.1709, 0.4414, 0.06677, 0.4547, 0.07552, 0.4543, 0.1653, 0.4596, 0.1659, 0.4576, 0.09069, 0.4476, 0.09659, 0.4412, 0.1602, 0.4758, 0.1608, 0.4738, 0.1964, 0.3593, 0.1967, 0.3583, 0.1974, 0.3563, 0.1004, 0.4342, 0.1914, 0.3755, 0.1917, 0.3745, 0.1923, 0.3725, 0.09994, 0.4094, 0.09552, 0.4018, 0.08905, 0.3959, 0.1904, 0.3786, 0.1911, 0.3765, 0.1813, 0.408, 0.1816, 0.4069, 0.1823, 0.4049, 0.05724, 0.3926, 0.1864, 0.3917, 0.1867, 0.3907, 0.1873, 0.3887, 0.08207, 0.3921, 0.9031, 0.5089, 0.9, 0.5089, 0.9, 0.4589, 0.5565, 0.8557, 0.3726, 0.8322, 0.5579, 0.8792, 0.1763, 0.4242, 0.1766, 0.4232, 0.1772, 0.4211, 0.03999, 0.4104, 0.1627, 0.4677, 0.08314, 0.4521, 0.1621, 0.4698, 0.1295, 0.5695, 0.1292, 0.5706, 0.1292, 0.5706, 0.1527, 0.4947, 0.1524, 0.4959, 0.152, 0.497, 0.1454, 0.1085, 0.1464, 0.1085, 0.1474, 0.1085, 0.05974, 0.04761, 0.06165, 0.04761, 0.05974, 0.04761])
me_cylinder.use_remesh_fix_poles = True
me_cylinder.use_remesh_preserve_attributes = False
me_cylinder.use_mirror_vertex_groups = False
me_cylinder.update()

# ---- objects
ob_cylinder = bpy.data.objects.new('Cylinder', me_cylinder)

# ---- transforms, parenting, visibility, modifiers, constraints
ob_cylinder.location = (0.0, 0.0, 0.0)
ob_cylinder.rotation_euler = (0.0, 1.571, 0.0)
ob_cylinder.scale = (0.5, 0.5, 1.0)
ob_cylinder.lineart.crease_threshold = 0.0

# ---- collection membership
col_collection.objects.link(ob_cylinder)

# ---- scene / render settings (as saved in the file)
scene.frame_start = 1; scene.frame_end = 250; scene.frame_set(1)
scene.render.engine = 'BLENDER_EEVEE_NEXT'
scene.cycles.use_denoising = False
scene.cycles.samples = 128
scene.cycles.sampling_pattern = 'TABULATED_SOBOL'
scene.cycles.use_adaptive_sampling = False
scene.cycles.use_light_tree = False
scene.view_settings.view_transform = 'Filmic'
bpy.context.view_layer.update()

# ---- added for rendering (the .blend has no active camera and no usable light): camera, sun
cam_auto = bpy.data.cameras.new('AutoCamera')
cam_auto.lens = 50.0
cam_auto.sensor_width = 36.0
cam_auto.clip_end = 1000.0
ob_auto_camera = bpy.data.objects.new('AutoCamera', cam_auto)
scene.collection.objects.link(ob_auto_camera)
ob_auto_camera.location = (7.83369, -7.02091, 4.67657)
ob_auto_camera.rotation_euler = (1.09748, -7.21219e-08, 0.694738)
scene.camera = ob_auto_camera
light_auto_sun = bpy.data.lights.new('AutoSun', 'SUN')
light_auto_sun.energy = 3.0
light_auto_sun.angle = 0.0523599
ob_auto_sun = bpy.data.objects.new('AutoSun', light_auto_sun)
scene.collection.objects.link(ob_auto_sun)
ob_auto_sun.rotation_euler = (0.872665, 0.174533, 0.523599)
bpy.context.view_layer.update()
